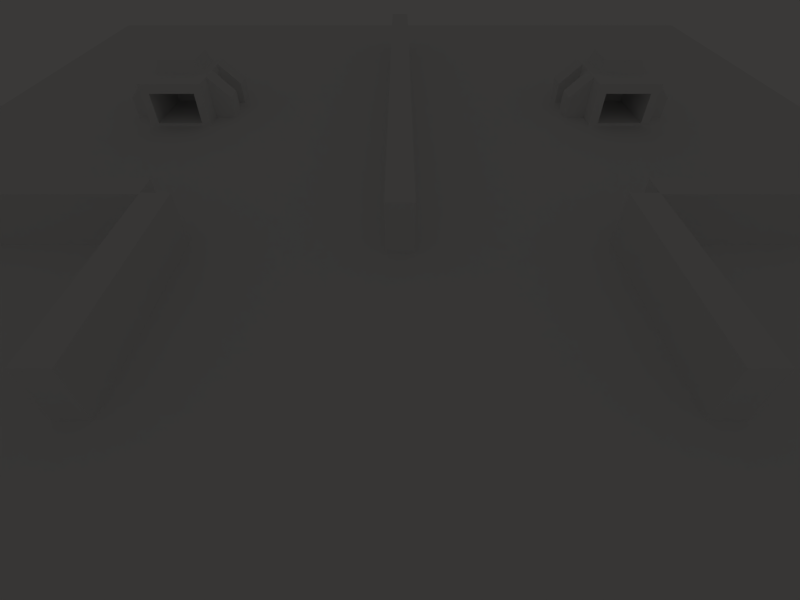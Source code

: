 # Source: game.blend  (saved by Blender 2.68.0; exported with 4.5.12 LTS)
import bpy
from mathutils import Matrix  # noqa: F401  (used for matrix-valued properties, if any)

bpy.ops.wm.read_factory_settings(use_empty=True)
scene = bpy.context.scene
scene.name = 'Scene'

# ---- collections
col_collection_1 = bpy.data.collections.new('Collection 1'); scene.collection.children.link(col_collection_1)
col_collection_2 = bpy.data.collections.new('Collection 2'); scene.collection.children.link(col_collection_2)
col_collection_2.hide_render = True
col_collection_2.hide_viewport = True
col_collection_3 = bpy.data.collections.new('Collection 3'); scene.collection.children.link(col_collection_3)
col_collection_3.hide_render = True
col_collection_3.hide_viewport = True

# ---- materials (node trees are filled in below, after node groups)
mat_walls = bpy.data.materials.new('walls')
mat_walls.alpha_threshold = 0.0
mat_walls.use_transparent_shadow = False
mat_walls.diffuse_color = (0.9, 0.9, 0.9, 1.0)
mat_walls.specular_color = (0.9, 0.9, 0.9)
mat_walls.roughness = 0.5
mat_walls.specular_intensity = 0.0
mat_walls.line_color = (0.0, 0.0, 0.0, 1.0)
mat_basered = bpy.data.materials.new('baseRed')
mat_basered.alpha_threshold = 0.0
mat_basered.use_transparent_shadow = False
mat_basered.diffuse_color = (0.9, 0.9, 0.9, 1.0)
mat_basered.specular_color = (0.9, 0.9, 0.9)
mat_basered.roughness = 0.5
mat_basered.specular_intensity = 0.0
mat_basered.line_color = (0.0, 0.0, 0.0, 1.0)
mat_basegreen = bpy.data.materials.new('baseGreen')
mat_basegreen.alpha_threshold = 0.0
mat_basegreen.use_transparent_shadow = False
mat_basegreen.diffuse_color = (0.9, 0.9, 0.9, 1.0)
mat_basegreen.specular_color = (0.9, 0.9, 0.9)
mat_basegreen.roughness = 0.5
mat_basegreen.specular_intensity = 0.0
mat_basegreen.line_color = (0.0, 0.0, 0.0, 1.0)
mat_floor = bpy.data.materials.new('floor')
mat_floor.alpha_threshold = 0.0
mat_floor.use_transparent_shadow = False
mat_floor.diffuse_color = (0.9, 0.9, 0.9, 1.0)
mat_floor.specular_color = (0.9, 0.9, 0.9)
mat_floor.roughness = 0.5
mat_floor.specular_intensity = 0.0
mat_floor.line_color = (0.0, 0.0, 0.0, 1.0)

# ---- material node trees

# ---- world
world_world = bpy.data.worlds.new('World'); scene.world = world_world
world_world.color = (0.04231, 0.04091, 0.03954)
world_world.use_sun_shadow = False
world_world.sun_shadow_jitter_overblur = 0.0
world_world.cycles.sampling_method = 'MANUAL'
world_world.cycles.sample_map_resolution = 256
world_world.light_settings.ao_factor = 2.0

# ---- cameras
cam_cameramain = bpy.data.cameras.new('CameraMain')
cam_cameramain.clip_start = 5.0
cam_cameramain.clip_end = 100.0
cam_cameramain.lens = 28.39
cam_cameramain.sensor_width = 47.64
cam_cameramain.sensor_height = 18.0
cam_cameramain.ortho_scale = 7.314
cam_cameramain.display_size = 1.003
cam_cameramain.lens_unit = 'FOV'
cam_cameramain.dof.focus_distance = 0.0
cam_cameramain.dof.aperture_fstop = 128.0

# ---- lights
light_point = bpy.data.lights.new('Point', 'POINT')
light_point.transmission_factor = 0.0
light_point.energy = 100.0
light_point.shadow_buffer_clip_start = 0.5
light_point.shadow_soft_size = 0.1
light_point.shadow_maximum_resolution = 0.006
light_point.use_absolute_resolution = True
light_point.cycles.use_multiple_importance_sampling = False
light_sun = bpy.data.lights.new('Sun', 'SUN')
light_sun.transmission_factor = 0.0
light_sun.angle = 0.1993
light_sun.energy = 1.0
light_sun.shadow_buffer_clip_start = 0.5
light_sun.shadow_soft_size = 0.1
light_sun.shadow_cascade_max_distance = 1000.0
light_sun.cycles.use_multiple_importance_sampling = False

# ---- meshes
me_wall1_005 = bpy.data.meshes.new('Wall1.005')
me_wall1_005.from_pydata([(3.6, -0.5, -1.0), (-3.6, -0.5, -1.0), (3.6, 0.5, -1.0), (3.6, -0.5, 1.0), (-3.6, -0.5, 1.0), (-3.6, 0.5, 1.0), (3.6, 0.5, 1.0), (-3.6, 0.5, -1.0)], [], [(3, 4, 1, 0), (6, 3, 0, 2), (6, 5, 4, 3), (4, 5, 7, 1), (5, 6, 2, 7), (0, 1, 7, 2)])
_uv = me_wall1_005.uv_layers.new(name='lm_scene')
_uv.uv.foreach_set('vector', [0.9369, 0.9201, 0.9374, 0.7792, 0.9765, 0.7793, 0.9761, 0.9202, 0.2924, 0.8988, 0.2728, 0.8989, 0.2727, 0.8598, 0.2923, 0.8597, 0.127, 0.8598, 0.1265, 1.001, 0.107, 1.001, 0.1074, 0.8597, 0.6656, 0.8988, 0.6461, 0.8989, 0.646, 0.8598, 0.6655, 0.8597, 0.003914, 1.001, 0.004346, 0.8597, 0.04348, 0.8598, 0.04305, 1.001, 0.7762, 0.8597, 0.7767, 1.001, 0.7571, 1.001, 0.7567, 0.8598])
_uv.active_render = True
_uv = me_wall1_005.uv_layers.new(name='UVMap')
_uv.uv.foreach_set('vector', [0.9369, 0.9201, 0.9374, 0.7792, 0.9765, 0.7793, 0.9761, 0.9202, 0.2924, 0.8988, 0.2728, 0.8989, 0.2727, 0.8598, 0.2923, 0.8597, 0.127, 0.8598, 0.1265, 1.001, 0.107, 1.001, 0.1074, 0.8597, 0.6656, 0.8988, 0.6461, 0.8989, 0.646, 0.8598, 0.6655, 0.8597, 0.003914, 1.001, 0.004346, 0.8597, 0.04348, 0.8598, 0.04305, 1.001, 0.7762, 0.8597, 0.7767, 1.001, 0.7571, 1.001, 0.7567, 0.8598])
_ca = me_wall1_005.color_attributes.new('Col', 'BYTE_COLOR', 'CORNER')
_ca.data.foreach_set('color', [0.7084, 0.6867, 0.2582, 1.0, 0.7084, 0.6867, 0.2582, 1.0, 0.7084, 0.6867, 0.2582, 1.0, 0.7084, 0.6867, 0.2582, 1.0, 0.7084, 0.6867, 0.2582, 1.0, 0.7084, 0.6867, 0.2582, 1.0, 0.7084, 0.6867, 0.2582, 1.0, 0.7084, 0.6867, 0.2582, 1.0, 0.7084, 0.6867, 0.2582, 1.0, 0.7084, 0.6867, 0.2582, 1.0, 0.7084, 0.6867, 0.2582, 1.0, 0.7084, 0.6867, 0.2582, 1.0, 0.7084, 0.6867, 0.2582, 1.0, 0.7084, 0.6867, 0.2582, 1.0, 0.7084, 0.6867, 0.2582, 1.0, 0.7084, 0.6867, 0.2582, 1.0, 0.7084, 0.6867, 0.2582, 1.0, 0.7084, 0.6867, 0.2582, 1.0, 0.7084, 0.6867, 0.2582, 1.0, 0.7084, 0.6867, 0.2582, 1.0, 1.0, 1.0, 1.0, 1.0, 1.0, 0.855, 0.0, 1.0, 1.0, 0.8714, 0.008023, 1.0, 1.0, 1.0, 1.0, 1.0])
me_wall1_005.materials.append(mat_walls)
me_wall1_005.use_remesh_preserve_volume = False
me_wall1_005.use_remesh_preserve_attributes = False
me_wall1_005.use_mirror_vertex_groups = False
me_wall1_005.update()
me_wall1_004 = bpy.data.meshes.new('Wall1.004')
me_wall1_004.from_pydata([(3.6, -0.5, -1.0), (-3.6, -0.5, -1.0), (3.6, 0.5, -1.0), (3.6, -0.5, 1.0), (-3.6, -0.5, 1.0), (-3.6, 0.5, 1.0), (3.6, 0.5, 1.0), (-3.6, 0.5, -1.0)], [], [(3, 4, 1, 0), (6, 3, 0, 2), (6, 5, 4, 3), (4, 5, 7, 1), (5, 6, 2, 7), (0, 1, 7, 2)])
_uv = me_wall1_004.uv_layers.new(name='lm_scene')
_uv.uv.foreach_set('vector', [0.9569, 0.1449, 0.9565, 0.004034, 0.9957, 0.003914, 0.9961, 0.1448, 0.6381, 0.8988, 0.6186, 0.8989, 0.6184, 0.8598, 0.638, 0.8597, 0.7488, 0.8598, 0.7484, 1.001, 0.7288, 1.001, 0.7293, 0.8597, 0.5831, 0.8988, 0.5635, 0.8989, 0.5634, 0.8598, 0.583, 0.8597, 0.9565, 0.4736, 0.9569, 0.3327, 0.9961, 0.3328, 0.9957, 0.4737, 0.7206, 0.8597, 0.721, 1.001, 0.7014, 1.001, 0.701, 0.8598])
_uv.active_render = True
_uv = me_wall1_004.uv_layers.new(name='UVMap')
_uv.uv.foreach_set('vector', [0.9569, 0.1449, 0.9565, 0.004034, 0.9957, 0.003914, 0.9961, 0.1448, 0.6381, 0.8988, 0.6186, 0.8989, 0.6184, 0.8598, 0.638, 0.8597, 0.7488, 0.8598, 0.7484, 1.001, 0.7288, 1.001, 0.7293, 0.8597, 0.5831, 0.8988, 0.5635, 0.8989, 0.5634, 0.8598, 0.583, 0.8597, 0.9565, 0.4736, 0.9569, 0.3327, 0.9961, 0.3328, 0.9957, 0.4737, 0.7206, 0.8597, 0.721, 1.001, 0.7014, 1.001, 0.701, 0.8598])
_ca = me_wall1_004.color_attributes.new('Col', 'BYTE_COLOR', 'CORNER')
_ca.data.foreach_set('color', [0.7084, 0.6867, 0.2582, 1.0, 0.7084, 0.6867, 0.2582, 1.0, 0.7084, 0.6867, 0.2582, 1.0, 0.7084, 0.6867, 0.2582, 1.0, 0.7084, 0.6867, 0.2582, 1.0, 0.7084, 0.6867, 0.2582, 1.0, 0.7084, 0.6867, 0.2582, 1.0, 0.7084, 0.6867, 0.2582, 1.0, 0.7084, 0.6867, 0.2582, 1.0, 0.7084, 0.6867, 0.2582, 1.0, 0.7084, 0.6867, 0.2582, 1.0, 0.7084, 0.6867, 0.2582, 1.0, 0.7084, 0.6867, 0.2582, 1.0, 0.7084, 0.6867, 0.2582, 1.0, 0.7084, 0.6867, 0.2582, 1.0, 0.7084, 0.6867, 0.2582, 1.0, 0.7084, 0.6867, 0.2582, 1.0, 0.7084, 0.6867, 0.2582, 1.0, 0.7084, 0.6867, 0.2582, 1.0, 0.7084, 0.6867, 0.2582, 1.0, 1.0, 1.0, 1.0, 1.0, 1.0, 1.0, 1.0, 1.0, 1.0, 1.0, 1.0, 1.0, 1.0, 1.0, 1.0, 1.0])
me_wall1_004.materials.append(mat_walls)
me_wall1_004.use_remesh_preserve_volume = False
me_wall1_004.use_remesh_preserve_attributes = False
me_wall1_004.use_mirror_vertex_groups = False
me_wall1_004.update()
me_wall1_003 = bpy.data.meshes.new('Wall1.003')
me_wall1_003.from_pydata([(-0.5, -3.6, -1.0), (-0.5, 3.6, -1.0), (0.5, -3.6, -1.0), (-0.5, -3.6, 1.0), (-0.5, 3.6, 1.0), (0.5, 3.6, 1.0), (0.5, -3.6, 1.0), (0.5, 3.6, -1.0)], [], [(3, 4, 1, 0), (6, 3, 0, 2), (6, 5, 4, 3), (4, 5, 7, 1), (5, 6, 2, 7), (0, 1, 7, 2)])
_uv = me_wall1_003.uv_layers.new(name='lm_scene')
_uv.uv.foreach_set('vector', [0.9374, 0.6225, 0.9369, 0.4816, 0.9761, 0.4815, 0.9765, 0.6224, 0.1901, 0.8598, 0.2097, 0.8597, 0.2098, 0.8988, 0.1903, 0.8989, 0.07088, 0.8597, 0.07131, 1.001, 0.05174, 1.001, 0.05131, 0.8598, 0.1822, 0.8989, 0.1626, 0.8988, 0.1627, 0.8597, 0.1823, 0.8598, 0.9569, 0.3248, 0.9565, 0.1839, 0.9957, 0.1838, 0.9961, 0.3247, 0.07957, 1.001, 0.07914, 0.8598, 0.09871, 0.8597, 0.09914, 1.001])
_uv.active_render = True
_uv = me_wall1_003.uv_layers.new(name='UVMap')
_uv.uv.foreach_set('vector', [0.9374, 0.6225, 0.9369, 0.4816, 0.9761, 0.4815, 0.9765, 0.6224, 0.1901, 0.8598, 0.2097, 0.8597, 0.2098, 0.8988, 0.1903, 0.8989, 0.07088, 0.8597, 0.07131, 1.001, 0.05174, 1.001, 0.05131, 0.8598, 0.1822, 0.8989, 0.1626, 0.8988, 0.1627, 0.8597, 0.1823, 0.8598, 0.9569, 0.3248, 0.9565, 0.1839, 0.9957, 0.1838, 0.9961, 0.3247, 0.07957, 1.001, 0.07914, 0.8598, 0.09871, 0.8597, 0.09914, 1.001])
_ca = me_wall1_003.color_attributes.new('Col', 'BYTE_COLOR', 'CORNER')
_ca.data.foreach_set('color', [0.7084, 0.6867, 0.2582, 1.0, 0.7084, 0.6867, 0.2582, 1.0, 0.7084, 0.6867, 0.2582, 1.0, 0.7084, 0.6867, 0.2582, 1.0, 0.7084, 0.6867, 0.2582, 1.0, 0.7084, 0.6867, 0.2582, 1.0, 0.7084, 0.6867, 0.2582, 1.0, 0.7084, 0.6867, 0.2582, 1.0, 0.7084, 0.6867, 0.2582, 1.0, 0.7084, 0.6867, 0.2582, 1.0, 0.7084, 0.6867, 0.2582, 1.0, 0.7084, 0.6867, 0.2582, 1.0, 0.7084, 0.6867, 0.2582, 1.0, 0.7084, 0.6867, 0.2582, 1.0, 0.7084, 0.6867, 0.2582, 1.0, 0.7084, 0.6867, 0.2582, 1.0, 0.7084, 0.6867, 0.2582, 1.0, 0.7084, 0.6867, 0.2582, 1.0, 0.7084, 0.6867, 0.2582, 1.0, 0.7084, 0.6867, 0.2582, 1.0, 1.0, 1.0, 1.0, 1.0, 1.0, 1.0, 1.0, 1.0, 1.0, 1.0, 1.0, 1.0, 1.0, 1.0, 1.0, 1.0])
me_wall1_003.materials.append(mat_walls)
me_wall1_003.use_remesh_preserve_volume = False
me_wall1_003.use_remesh_preserve_attributes = False
me_wall1_003.use_mirror_vertex_groups = False
me_wall1_003.update()
me_wall1_002 = bpy.data.meshes.new('Wall1.002')
me_wall1_002.from_pydata([(-0.5, -3.6, -1.0), (-0.5, 3.6, -1.0), (0.5, -3.6, -1.0), (-0.5, -3.6, 1.0), (-0.5, 3.6, 1.0), (0.5, 3.6, 1.0), (0.5, -3.6, 1.0), (0.5, 3.6, -1.0)], [], [(3, 4, 1, 0), (6, 3, 0, 2), (6, 5, 4, 3), (4, 5, 7, 1), (5, 6, 2, 7), (0, 1, 7, 2)])
_uv = me_wall1_002.uv_layers.new(name='lm_scene')
_uv.uv.foreach_set('vector', [0.9374, 0.7714, 0.9369, 0.6305, 0.9761, 0.6304, 0.9765, 0.7712, 0.5909, 0.8598, 0.6105, 0.8597, 0.6106, 0.8988, 0.591, 0.8989, 0.7845, 1.001, 0.7849, 0.8597, 0.8045, 0.8598, 0.804, 1.001, 0.2647, 0.8989, 0.2452, 0.8988, 0.2453, 0.8597, 0.2649, 0.8598, 0.8127, 1.001, 0.8123, 0.8598, 0.8514, 0.8597, 0.8519, 1.001, 0.1548, 0.8598, 0.1544, 1.001, 0.1348, 1.001, 0.1352, 0.8597])
_uv.active_render = True
_uv = me_wall1_002.uv_layers.new(name='UVMap')
_uv.uv.foreach_set('vector', [0.9374, 0.7714, 0.9369, 0.6305, 0.9761, 0.6304, 0.9765, 0.7712, 0.5909, 0.8598, 0.6105, 0.8597, 0.6106, 0.8988, 0.591, 0.8989, 0.7845, 1.001, 0.7849, 0.8597, 0.8045, 0.8598, 0.804, 1.001, 0.2641, 0.8977, 0.2458, 0.8976, 0.2459, 0.8609, 0.2642, 0.861, 0.8127, 1.001, 0.8123, 0.8598, 0.8514, 0.8597, 0.8519, 1.001, 0.1548, 0.8598, 0.1544, 1.001, 0.1348, 1.001, 0.1352, 0.8597])
_ca = me_wall1_002.color_attributes.new('Col', 'BYTE_COLOR', 'CORNER')
_ca.data.foreach_set('color', [0.7084, 0.6867, 0.2582, 1.0, 0.7084, 0.6867, 0.2582, 1.0, 0.7084, 0.6867, 0.2582, 1.0, 0.7084, 0.6867, 0.2582, 1.0, 0.7084, 0.6867, 0.2582, 1.0, 0.7084, 0.6867, 0.2582, 1.0, 0.7084, 0.6867, 0.2582, 1.0, 0.7084, 0.6867, 0.2582, 1.0, 0.7084, 0.6867, 0.2582, 1.0, 0.7084, 0.6867, 0.2582, 1.0, 0.7084, 0.6867, 0.2582, 1.0, 0.7084, 0.6867, 0.2582, 1.0, 0.7084, 0.6867, 0.2582, 1.0, 0.7084, 0.6867, 0.2582, 1.0, 0.7084, 0.6867, 0.2582, 1.0, 0.7084, 0.6867, 0.2582, 1.0, 0.7084, 0.6867, 0.2582, 1.0, 0.7084, 0.6867, 0.2582, 1.0, 0.7084, 0.6867, 0.2582, 1.0, 0.7084, 0.6867, 0.2582, 1.0, 1.0, 1.0, 1.0, 1.0, 1.0, 1.0, 1.0, 1.0, 1.0, 1.0, 1.0, 1.0, 1.0, 1.0, 1.0, 1.0])
me_wall1_002.materials.append(mat_walls)
me_wall1_002.use_remesh_preserve_volume = False
me_wall1_002.use_remesh_preserve_attributes = False
me_wall1_002.use_mirror_vertex_groups = False
me_wall1_002.update()
me_wall1 = bpy.data.meshes.new('Wall1')
me_wall1.from_pydata([(-0.5, -12.0, -1.0), (-0.5, 12.0, -1.0), (0.5, -12.0, -1.0), (-0.5, -12.0, 1.0), (-0.5, 12.0, 1.0), (0.5, 12.0, 1.0), (0.5, -12.0, 1.0), (0.5, 12.0, -1.0)], [], [(3, 4, 1, 0), (6, 3, 0, 2), (6, 5, 4, 3), (4, 5, 7, 1), (5, 6, 2, 7), (0, 1, 7, 2)])
_uv = me_wall1.uv_layers.new(name='lm_scene')
_uv.uv.foreach_set('vector', [0.8611, 0.4737, 0.8597, 0.004034, 0.8988, 0.003914, 0.9003, 0.4736, 0.2177, 0.8598, 0.2372, 0.8597, 0.2373, 0.8988, 0.2178, 0.8989, 0.9277, 0.4815, 0.9291, 0.9512, 0.9096, 0.9512, 0.9081, 0.4816, 0.6735, 0.8598, 0.693, 0.8597, 0.6932, 0.8988, 0.6736, 0.8989, 0.9096, 0.4737, 0.9081, 0.004034, 0.9472, 0.003914, 0.9487, 0.4736, 0.8611, 0.9512, 0.8597, 0.4816, 0.8793, 0.4815, 0.8807, 0.9512])
_uv.active_render = True
_uv = me_wall1.uv_layers.new(name='UVMap')
_uv.uv.foreach_set('vector', [0.8611, 0.4737, 0.8597, 0.004034, 0.8988, 0.003914, 0.9003, 0.4736, 0.2177, 0.8598, 0.2372, 0.8597, 0.2373, 0.8988, 0.2178, 0.8989, 0.9277, 0.4815, 0.9291, 0.9512, 0.9096, 0.9512, 0.9081, 0.4816, 0.6735, 0.8598, 0.693, 0.8597, 0.6932, 0.8988, 0.6736, 0.8989, 0.9096, 0.4737, 0.9081, 0.004034, 0.9472, 0.003914, 0.9487, 0.4736, 0.8611, 0.9512, 0.8597, 0.4816, 0.8793, 0.4815, 0.8807, 0.9512])
_ca = me_wall1.color_attributes.new('Col', 'BYTE_COLOR', 'CORNER')
_ca.data.foreach_set('color', [0.7084, 0.6867, 0.2582, 1.0, 0.7084, 0.6867, 0.2582, 1.0, 0.7084, 0.6867, 0.2582, 1.0, 0.7084, 0.6867, 0.2582, 1.0, 0.7084, 0.6867, 0.2582, 1.0, 0.7084, 0.6867, 0.2582, 1.0, 0.7084, 0.6867, 0.2582, 1.0, 0.7084, 0.6867, 0.2582, 1.0, 0.7084, 0.6867, 0.2582, 1.0, 0.7084, 0.6867, 0.2582, 1.0, 0.7084, 0.6867, 0.2582, 1.0, 0.7084, 0.6867, 0.2582, 1.0, 1.0, 0.8632, 0.002732, 1.0, 1.0, 0.855, 0.0, 1.0, 1.0, 0.855, 0.0, 1.0, 1.0, 0.855, 0.0003035, 1.0, 0.7084, 0.6867, 0.2582, 1.0, 0.7084, 0.6867, 0.2582, 1.0, 0.7084, 0.6867, 0.2582, 1.0, 0.7084, 0.6867, 0.2582, 1.0, 1.0, 1.0, 1.0, 1.0, 1.0, 1.0, 1.0, 1.0, 1.0, 1.0, 1.0, 1.0, 1.0, 1.0, 1.0, 1.0])
me_wall1.materials.append(mat_walls)
me_wall1.use_remesh_preserve_volume = False
me_wall1.use_remesh_preserve_attributes = False
me_wall1.use_mirror_vertex_groups = False
me_wall1.update()
me_basered_003 = bpy.data.meshes.new('baseRed.003')
me_basered_003.from_pydata([(-1.5, -1.234, -1.036), (-1.5, 1.766, -1.036), (1.5, 1.766, -1.036), (1.5, -1.234, -1.036), (-1.5, -1.234, 0.9636), (-1.5, 1.766, 0.9636), (1.5, 1.766, 0.9636), (1.5, -1.234, 0.9636), (-1.125, -0.859, 0.8466), (-1.125, 1.391, 0.8466), (1.125, 1.391, 0.8466), (1.125, -0.859, 0.8466), (-0.9, -0.634, 1.549), (-0.9, 1.166, 1.549), (0.9, 1.166, 1.549), (0.9, -0.634, 1.549), (-1.08, -1.234, -0.9224), (1.08, -1.234, -0.9224), (-1.08, -1.234, 0.5176), (1.08, -1.234, 0.5176), (-1.08, 0.766, -0.9224), (1.08, 0.766, -0.9224), (-1.08, 0.766, 0.5176), (1.08, 0.766, 0.5176), (-1.5, -0.234, 0.9636), (-1.5, 0.766, 0.9636), (-1.5, 0.766, -1.036), (-1.5, -0.234, -1.036), (1.5, 0.766, 0.9636), (1.5, -0.234, 0.9636), (1.5, -0.234, -1.036), (1.5, 0.766, -1.036), (-2.5, 1.766, -0.03636), (-2.5, -1.234, -0.03636), (-2.5, 1.766, -1.036), (-2.5, -1.234, -1.036), (2.5, -1.234, -0.03636), (2.5, 1.766, -0.03636), (2.5, -1.234, -1.036), (2.5, 1.766, -1.036), (-0.5, 0.766, 0.9636), (0.5, 0.766, 0.9636), (-0.5, -0.234, 0.9636), (0.5, -0.234, 0.9636), (-0.5, 1.766, -1.036), (0.5, 1.766, -1.036), (0.5, 1.766, 0.9636), (-0.5, 1.766, 0.9636), (2.5, 0.766, -1.036), (2.5, -0.234, -1.036), (2.5, -0.234, -0.03636), (2.5, 0.766, -0.03636), (-0.5, -1.234, 0.9636), (0.5, -1.234, 0.9636), (0.36, -1.234, -0.9224), (-0.36, -1.234, -0.9224), (-0.36, -1.234, 0.5176), (0.36, -1.234, 0.5176), (0.36, 0.766, -0.9224), (-0.36, 0.766, -0.9224), (-0.36, 0.766, 0.5176), (0.36, 0.766, 0.5176), (-2.5, -0.234, -1.036), (-2.5, 0.766, -1.036), (-2.5, 0.766, -0.03636), (-2.5, -0.234, -0.03636), (1.5, 2.766, -0.03636), (-1.5, 2.766, -0.03636), (1.5, 2.766, -1.036), (-1.5, 2.766, -1.036), (-0.5, 2.766, -0.03636), (0.5, 2.766, -0.03636), (0.5, 2.766, -1.036), (-0.5, 2.766, -1.036), (-1.5, -2.234, -1.036), (-1.5, -2.234, 0.9636), (1.08, -2.234, -0.9224), (-1.08, -2.234, -0.9224), (1.5, -2.234, -1.036), (1.5, -2.234, 0.9636), (-1.08, -2.234, 0.5176), (1.08, -2.234, 0.5176), (-0.5, -2.234, 0.9636), (0.5, -2.234, 0.9636), (-0.36, -2.234, 0.5176), (0.36, -2.234, 0.5176), (0.5, -2.234, -1.036), (-0.5, -2.234, -1.036), (0.36, -2.234, -0.9224), (-0.36, -2.234, -0.9224), (-1.013, -0.7465, 0.8466), (-1.013, 1.278, 0.8466), (1.013, 1.278, 0.8466), (1.013, -0.7465, 0.8466)], [], [(5, 1, 34, 32), (6, 28, 51, 37), (17, 3, 78, 76), (40, 47, 5, 25), (12, 13, 9, 8), (13, 14, 10, 9), (14, 15, 11, 10), (15, 12, 8, 11), (11, 8, 90, 93), (15, 14, 13, 12), (54, 17, 21, 58), (75, 74, 77, 80), (18, 56, 84, 80), (60, 22, 20, 59), (18, 16, 20, 22), (17, 19, 23, 21), (56, 18, 22, 60), (4, 24, 65, 33), (24, 25, 26, 27), (7, 3, 38, 36), (28, 29, 30, 31), (52, 42, 24, 4), (42, 40, 25, 24), (64, 32, 34, 63), (50, 36, 38, 49), (37, 51, 48, 39), (2, 6, 37, 39), (26, 25, 64, 63), (0, 4, 33, 35), (30, 29, 50, 49), (25, 5, 32, 64), (24, 27, 62, 65), (33, 65, 62, 35), (29, 7, 36, 50), (28, 31, 48, 51), (45, 46, 71, 72), (47, 46, 45, 44), (54, 55, 89, 88), (28, 6, 46, 41), (41, 46, 47, 40), (16, 55, 59, 20), (55, 54, 58, 59), (7, 53, 83, 79), (23, 61, 58, 21), (61, 60, 59, 58), (19, 57, 61, 23), (57, 56, 60, 61), (7, 29, 43, 53), (53, 43, 42, 52), (29, 28, 41, 43), (43, 41, 40, 42), (46, 6, 66, 71), (71, 66, 68, 72), (5, 47, 70, 67), (1, 5, 67, 69), (6, 2, 68, 66), (67, 70, 73, 69), (47, 44, 73, 70), (17, 54, 88, 76), (0, 16, 77, 74), (55, 16, 77, 89), (86, 78, 76, 88), (4, 0, 74, 75), (79, 83, 85, 81), (83, 82, 84, 85), (57, 19, 81, 85), (53, 52, 82, 83), (87, 86, 88, 89), (56, 57, 85, 84), (19, 17, 76, 81), (82, 75, 80, 84), (52, 4, 75, 82), (78, 79, 81, 76), (74, 87, 89, 77), (3, 7, 79, 78), (16, 18, 80, 77), (9, 10, 92, 91), (8, 9, 91, 90), (10, 11, 93, 92)])
_uv = me_basered_003.uv_layers.new(name='baseGreenLM')
_uv.uv.foreach_set('vector', [0.9094, 0.01389, 0.9099, 0.1511, 0.8412, 0.1514, 0.841, 0.08272, 0.6206, 0.7459, 0.5519, 0.7461, 0.5517, 0.6751, 0.6204, 0.6749, 0.1792, 0.4129, 0.208, 0.4128, 0.2082, 0.4815, 0.1794, 0.4816, 0.08304, 0.2202, 0.08326, 0.2889, 0.01458, 0.2891, 0.01437, 0.2204, 0.3787, 0.9681, 0.3783, 0.8445, 0.427, 0.8289, 0.4274, 0.9834, 0.8965, 0.4015, 0.8969, 0.2779, 0.9457, 0.2626, 0.9452, 0.4171, 0.4752, 0.9681, 0.4749, 0.8445, 0.5235, 0.8289, 0.524, 0.9834, 0.9377, 0.9105, 0.9373, 0.7869, 0.9858, 0.7713, 0.9863, 0.9258, 0.5795, 0.4022, 0.425, 0.4027, 0.4327, 0.3949, 0.5718, 0.3945, 0.3717, 0.4817, 0.3721, 0.6053, 0.2485, 0.6057, 0.2481, 0.482, 0.3472, 0.08256, 0.3966, 0.08241, 0.3971, 0.2198, 0.3476, 0.2199, 0.01374, 0.317, 0.1511, 0.3165, 0.1433, 0.3454, 0.04445, 0.3457, 0.3968, 0.3168, 0.3474, 0.3167, 0.3476, 0.248, 0.3971, 0.2481, 0.5516, 0.4799, 0.5515, 0.4305, 0.6503, 0.4302, 0.6505, 0.4796, 0.4247, 0.08287, 0.5236, 0.08256, 0.524, 0.2199, 0.4252, 0.2202, 0.5238, 0.5675, 0.4249, 0.5678, 0.4245, 0.4305, 0.5234, 0.4302, 0.3474, 0.3167, 0.3968, 0.3168, 0.3964, 0.4542, 0.347, 0.454, 0.1517, 0.6901, 0.08302, 0.6903, 0.0828, 0.6193, 0.1515, 0.6191, 0.3172, 0.7704, 0.2485, 0.7706, 0.2481, 0.6333, 0.3168, 0.6331, 0.8433, 0.4413, 0.8437, 0.5786, 0.7751, 0.5788, 0.7748, 0.5101, 0.7727, 0.3999, 0.704, 0.4001, 0.7036, 0.2628, 0.7723, 0.2626, 0.08262, 0.08283, 0.08283, 0.1515, 0.01416, 0.1517, 0.01395, 0.08304, 0.08283, 0.1515, 0.08304, 0.2202, 0.01437, 0.2204, 0.01416, 0.1517, 0.7169, 0.08252, 0.6483, 0.08274, 0.648, 0.0141, 0.7167, 0.01389, 0.7169, 0.6749, 0.6483, 0.6751, 0.648, 0.6065, 0.7167, 0.6063, 0.6204, 0.6749, 0.5517, 0.6751, 0.5515, 0.6065, 0.6201, 0.6063, 0.7169, 0.7738, 0.7165, 0.911, 0.648, 0.8422, 0.6483, 0.7736, 0.8135, 0.0141, 0.8131, 0.1514, 0.7446, 0.08255, 0.7448, 0.01389, 0.8135, 0.6065, 0.8131, 0.7438, 0.7446, 0.6749, 0.7448, 0.6063, 0.6204, 0.7738, 0.6199, 0.911, 0.5515, 0.8422, 0.5517, 0.7736, 0.7172, 0.1535, 0.6485, 0.1537, 0.6483, 0.08274, 0.7169, 0.08252, 0.3168, 0.7981, 0.3172, 0.9353, 0.2485, 0.9355, 0.2483, 0.8669, 0.1515, 0.6191, 0.0828, 0.6193, 0.08259, 0.5507, 0.1513, 0.5505, 0.7172, 0.7459, 0.6485, 0.7461, 0.6483, 0.6751, 0.7169, 0.6749, 0.1511, 0.7178, 0.1515, 0.8551, 0.0828, 0.8553, 0.08259, 0.7866, 0.869, 0.2628, 0.8686, 0.4001, 0.8001, 0.3312, 0.8004, 0.2626, 0.3583, 0.6642, 0.427, 0.664, 0.4274, 0.8012, 0.3588, 0.8014, 0.3472, 0.08256, 0.2977, 0.08272, 0.2975, 0.01404, 0.347, 0.01389, 0.2204, 0.2198, 0.2206, 0.2884, 0.1519, 0.2887, 0.1517, 0.22, 0.1517, 0.22, 0.1519, 0.2887, 0.08326, 0.2889, 0.08304, 0.2202, 0.2483, 0.08287, 0.2977, 0.08272, 0.2982, 0.2201, 0.2487, 0.2202, 0.2977, 0.08272, 0.3472, 0.08256, 0.3476, 0.2199, 0.2982, 0.2201, 0.22, 0.08241, 0.1513, 0.08262, 0.1511, 0.01395, 0.2198, 0.01374, 0.5519, 0.5788, 0.5518, 0.5294, 0.6506, 0.5291, 0.6508, 0.5785, 0.5518, 0.5294, 0.5516, 0.4799, 0.6505, 0.4796, 0.6506, 0.5291, 0.2485, 0.3164, 0.298, 0.3165, 0.2975, 0.4539, 0.2481, 0.4537, 0.298, 0.3165, 0.3474, 0.3167, 0.347, 0.454, 0.2975, 0.4539, 0.22, 0.08241, 0.2202, 0.1511, 0.1515, 0.1513, 0.1513, 0.08262, 0.1513, 0.08262, 0.1515, 0.1513, 0.08283, 0.1515, 0.08262, 0.08283, 0.2202, 0.1511, 0.2204, 0.2198, 0.1517, 0.22, 0.1515, 0.1513, 0.1515, 0.1513, 0.1517, 0.22, 0.08304, 0.2202, 0.08283, 0.1515, 0.5515, 0.0141, 0.6201, 0.01389, 0.6204, 0.08515, 0.5517, 0.08536, 0.5517, 0.08536, 0.6204, 0.08515, 0.6206, 0.1538, 0.5519, 0.154, 0.607, 0.2628, 0.6757, 0.2626, 0.6759, 0.3339, 0.6072, 0.3341, 0.8135, 0.7715, 0.8131, 0.9088, 0.7446, 0.8399, 0.7448, 0.7713, 0.8414, 0.9088, 0.841, 0.7715, 0.9097, 0.7713, 0.9099, 0.8399, 0.6072, 0.3341, 0.6759, 0.3339, 0.6761, 0.4025, 0.6074, 0.4027, 0.8414, 0.7438, 0.841, 0.6065, 0.9097, 0.6063, 0.9099, 0.675, 0.3966, 0.08241, 0.3472, 0.08256, 0.347, 0.01389, 0.3964, 0.01374, 0.208, 0.3853, 0.1792, 0.3852, 0.1794, 0.3165, 0.2082, 0.3166, 0.2977, 0.08272, 0.2483, 0.08287, 0.2481, 0.01419, 0.2975, 0.01404, 0.1515, 0.4539, 0.1517, 0.5226, 0.1438, 0.4938, 0.1436, 0.4443, 0.6787, 0.5788, 0.6783, 0.4415, 0.7469, 0.4413, 0.7474, 0.5786, 0.01437, 0.523, 0.01416, 0.4543, 0.04476, 0.4446, 0.04491, 0.4941, 0.01416, 0.4543, 0.01395, 0.3856, 0.04461, 0.3952, 0.04476, 0.4446, 0.298, 0.3165, 0.2485, 0.3164, 0.2487, 0.2477, 0.2982, 0.2478, 0.1513, 0.08262, 0.08262, 0.08283, 0.08241, 0.01416, 0.1511, 0.01395, 0.1513, 0.3852, 0.1515, 0.4539, 0.1436, 0.4443, 0.1435, 0.3949, 0.3474, 0.3167, 0.298, 0.3165, 0.2982, 0.2478, 0.3476, 0.248, 0.4249, 0.5678, 0.5238, 0.5675, 0.524, 0.6362, 0.4252, 0.6365, 0.01395, 0.3856, 0.01374, 0.317, 0.04445, 0.3457, 0.04461, 0.3952, 0.08262, 0.08283, 0.01395, 0.08304, 0.01374, 0.01437, 0.08241, 0.01416, 0.1517, 0.5226, 0.01437, 0.523, 0.04491, 0.4941, 0.1438, 0.4938, 0.1511, 0.3165, 0.1513, 0.3852, 0.1435, 0.3949, 0.1433, 0.3454, 0.5236, 0.664, 0.524, 0.8012, 0.4553, 0.8015, 0.4549, 0.6642, 0.5236, 0.08256, 0.4247, 0.08287, 0.4245, 0.01419, 0.5234, 0.01389, 0.4245, 0.2482, 0.5791, 0.2477, 0.5713, 0.2554, 0.4323, 0.2559, 0.425, 0.4027, 0.4245, 0.2482, 0.4323, 0.2559, 0.4327, 0.3949, 0.5791, 0.2477, 0.5795, 0.4022, 0.5718, 0.3945, 0.5713, 0.2554])
_uv.active_render = True
_uv = me_basered_003.uv_layers.new(name='UV coord')
_uv.uv.foreach_set('vector', [0.9094, 0.01389, 0.9099, 0.1511, 0.8412, 0.1514, 0.841, 0.08272, 0.6206, 0.7459, 0.5519, 0.7461, 0.5517, 0.6751, 0.6204, 0.6749, 0.1792, 0.4129, 0.208, 0.4128, 0.2082, 0.4815, 0.1794, 0.4816, 0.08304, 0.2202, 0.08326, 0.2889, 0.01458, 0.2891, 0.01437, 0.2204, 0.3787, 0.9681, 0.3783, 0.8445, 0.427, 0.8289, 0.4274, 0.9834, 0.8965, 0.4015, 0.8969, 0.2779, 0.9457, 0.2626, 0.9452, 0.4171, 0.4752, 0.9681, 0.4749, 0.8445, 0.5235, 0.8289, 0.524, 0.9834, 0.9377, 0.9105, 0.9373, 0.7869, 0.9858, 0.7713, 0.9863, 0.9258, 0.5795, 0.4022, 0.425, 0.4027, 0.4327, 0.3949, 0.5718, 0.3945, 0.3717, 0.4817, 0.3721, 0.6053, 0.2485, 0.6057, 0.2481, 0.482, 0.3472, 0.08256, 0.3966, 0.08241, 0.3971, 0.2198, 0.3476, 0.2199, 0.01374, 0.317, 0.1511, 0.3165, 0.1433, 0.3454, 0.04445, 0.3457, 0.3968, 0.3168, 0.3474, 0.3167, 0.3476, 0.248, 0.3971, 0.2481, 0.5516, 0.4799, 0.5515, 0.4305, 0.6503, 0.4302, 0.6505, 0.4796, 0.4247, 0.08287, 0.5236, 0.08256, 0.524, 0.2199, 0.4252, 0.2202, 0.5238, 0.5675, 0.4249, 0.5678, 0.4245, 0.4305, 0.5234, 0.4302, 0.3474, 0.3167, 0.3968, 0.3168, 0.3964, 0.4542, 0.347, 0.454, 0.1517, 0.6901, 0.08302, 0.6903, 0.0828, 0.6193, 0.1515, 0.6191, 0.3172, 0.7704, 0.2485, 0.7706, 0.2481, 0.6333, 0.3168, 0.6331, 0.8433, 0.4413, 0.8437, 0.5786, 0.7751, 0.5788, 0.7748, 0.5101, 0.7727, 0.3999, 0.704, 0.4001, 0.7036, 0.2628, 0.7723, 0.2626, 0.08262, 0.08283, 0.08283, 0.1515, 0.01416, 0.1517, 0.01395, 0.08304, 0.08283, 0.1515, 0.08304, 0.2202, 0.01437, 0.2204, 0.01416, 0.1517, 0.7169, 0.08252, 0.6483, 0.08274, 0.648, 0.0141, 0.7167, 0.01389, 0.7169, 0.6749, 0.6483, 0.6751, 0.648, 0.6065, 0.7167, 0.6063, 0.6204, 0.6749, 0.5517, 0.6751, 0.5515, 0.6065, 0.6201, 0.6063, 0.7169, 0.7738, 0.7165, 0.911, 0.648, 0.8422, 0.6483, 0.7736, 0.8135, 0.0141, 0.8131, 0.1514, 0.7446, 0.08255, 0.7448, 0.01389, 0.8135, 0.6065, 0.8131, 0.7438, 0.7446, 0.6749, 0.7448, 0.6063, 0.6204, 0.7738, 0.6199, 0.911, 0.5515, 0.8422, 0.5517, 0.7736, 0.7172, 0.1535, 0.6485, 0.1537, 0.6483, 0.08274, 0.7169, 0.08252, 0.3168, 0.7981, 0.3172, 0.9353, 0.2485, 0.9355, 0.2483, 0.8669, 0.1515, 0.6191, 0.0828, 0.6193, 0.08259, 0.5507, 0.1513, 0.5505, 0.7172, 0.7459, 0.6485, 0.7461, 0.6483, 0.6751, 0.7169, 0.6749, 0.1511, 0.7178, 0.1515, 0.8551, 0.0828, 0.8553, 0.08259, 0.7866, 0.869, 0.2628, 0.8686, 0.4001, 0.8001, 0.3312, 0.8004, 0.2626, 0.3583, 0.6642, 0.427, 0.664, 0.4274, 0.8012, 0.3588, 0.8014, 0.3472, 0.08256, 0.2977, 0.08272, 0.2975, 0.01404, 0.347, 0.01389, 0.2204, 0.2198, 0.2206, 0.2884, 0.1519, 0.2887, 0.1517, 0.22, 0.1517, 0.22, 0.1519, 0.2887, 0.08326, 0.2889, 0.08304, 0.2202, 0.2483, 0.08287, 0.2977, 0.08272, 0.2982, 0.2201, 0.2487, 0.2202, 0.2977, 0.08272, 0.3472, 0.08256, 0.3476, 0.2199, 0.2982, 0.2201, 0.22, 0.08241, 0.1513, 0.08262, 0.1511, 0.01395, 0.2198, 0.01374, 0.5519, 0.5788, 0.5518, 0.5294, 0.6506, 0.5291, 0.6508, 0.5785, 0.5518, 0.5294, 0.5516, 0.4799, 0.6505, 0.4796, 0.6506, 0.5291, 0.2485, 0.3164, 0.298, 0.3165, 0.2975, 0.4539, 0.2481, 0.4537, 0.298, 0.3165, 0.3474, 0.3167, 0.347, 0.454, 0.2975, 0.4539, 0.22, 0.08241, 0.2202, 0.1511, 0.1515, 0.1513, 0.1513, 0.08262, 0.1513, 0.08262, 0.1515, 0.1513, 0.08283, 0.1515, 0.08262, 0.08283, 0.2202, 0.1511, 0.2204, 0.2198, 0.1517, 0.22, 0.1515, 0.1513, 0.1515, 0.1513, 0.1517, 0.22, 0.08304, 0.2202, 0.08283, 0.1515, 0.5515, 0.0141, 0.6201, 0.01389, 0.6204, 0.08515, 0.5517, 0.08536, 0.5517, 0.08536, 0.6204, 0.08515, 0.6206, 0.1538, 0.5519, 0.154, 0.607, 0.2628, 0.6757, 0.2626, 0.6759, 0.3339, 0.6072, 0.3341, 0.8135, 0.7715, 0.8131, 0.9088, 0.7446, 0.8399, 0.7448, 0.7713, 0.8414, 0.9088, 0.841, 0.7715, 0.9097, 0.7713, 0.9099, 0.8399, 0.6072, 0.3341, 0.6759, 0.3339, 0.6761, 0.4025, 0.6074, 0.4027, 0.8414, 0.7438, 0.841, 0.6065, 0.9097, 0.6063, 0.9099, 0.675, 0.3966, 0.08241, 0.3472, 0.08256, 0.347, 0.01389, 0.3964, 0.01374, 0.208, 0.3853, 0.1792, 0.3852, 0.1794, 0.3165, 0.2082, 0.3166, 0.2977, 0.08272, 0.2483, 0.08287, 0.2481, 0.01419, 0.2975, 0.01404, 0.1515, 0.4539, 0.1517, 0.5226, 0.1438, 0.4938, 0.1436, 0.4443, 0.6787, 0.5788, 0.6783, 0.4415, 0.7469, 0.4413, 0.7474, 0.5786, 0.01437, 0.523, 0.01416, 0.4543, 0.04476, 0.4446, 0.04491, 0.4941, 0.01416, 0.4543, 0.01395, 0.3856, 0.04461, 0.3952, 0.04476, 0.4446, 0.298, 0.3165, 0.2485, 0.3164, 0.2487, 0.2477, 0.2982, 0.2478, 0.1513, 0.08262, 0.08262, 0.08283, 0.08241, 0.01416, 0.1511, 0.01395, 0.1513, 0.3852, 0.1515, 0.4539, 0.1436, 0.4443, 0.1435, 0.3949, 0.3474, 0.3167, 0.298, 0.3165, 0.2982, 0.2478, 0.3476, 0.248, 0.4249, 0.5678, 0.5238, 0.5675, 0.524, 0.6362, 0.4252, 0.6365, 0.01395, 0.3856, 0.01374, 0.317, 0.04445, 0.3457, 0.04461, 0.3952, 0.08262, 0.08283, 0.01395, 0.08304, 0.01374, 0.01437, 0.08241, 0.01416, 0.1517, 0.5226, 0.01437, 0.523, 0.04491, 0.4941, 0.1438, 0.4938, 0.1511, 0.3165, 0.1513, 0.3852, 0.1435, 0.3949, 0.1433, 0.3454, 0.5236, 0.664, 0.524, 0.8012, 0.4553, 0.8015, 0.4549, 0.6642, 0.5236, 0.08256, 0.4247, 0.08287, 0.4245, 0.01419, 0.5234, 0.01389, 0.4245, 0.2482, 0.5791, 0.2477, 0.5713, 0.2554, 0.4323, 0.2559, 0.425, 0.4027, 0.4245, 0.2482, 0.4323, 0.2559, 0.4327, 0.3949, 0.5791, 0.2477, 0.5795, 0.4022, 0.5718, 0.3945, 0.5713, 0.2554])
_ca = me_basered_003.color_attributes.new('Col', 'BYTE_COLOR', 'CORNER')
_ca.data.foreach_set('color', [1.0, 1.0, 1.0, 1.0, 1.0, 1.0, 1.0, 1.0, 1.0, 1.0, 1.0, 1.0, 1.0, 1.0, 1.0, 1.0, 1.0, 1.0, 1.0, 1.0, 1.0, 1.0, 1.0, 1.0, 1.0, 1.0, 1.0, 1.0, 1.0, 1.0, 1.0, 1.0, 1.0, 1.0, 1.0, 1.0, 1.0, 1.0, 1.0, 1.0, 1.0, 1.0, 1.0, 1.0, 1.0, 1.0, 1.0, 1.0, 1.0, 1.0, 1.0, 1.0, 1.0, 1.0, 1.0, 1.0, 1.0, 1.0, 1.0, 1.0, 1.0, 1.0, 1.0, 1.0, 1.0, 1.0, 1.0, 1.0, 1.0, 1.0, 1.0, 1.0, 1.0, 1.0, 1.0, 1.0, 1.0, 1.0, 1.0, 1.0, 1.0, 1.0, 1.0, 1.0, 1.0, 1.0, 1.0, 1.0, 1.0, 1.0, 1.0, 1.0, 1.0, 1.0, 1.0, 1.0, 1.0, 1.0, 1.0, 1.0, 1.0, 1.0, 1.0, 1.0, 1.0, 1.0, 1.0, 1.0, 1.0, 1.0, 1.0, 1.0, 1.0, 1.0, 1.0, 1.0, 1.0, 1.0, 1.0, 1.0, 1.0, 1.0, 1.0, 1.0, 1.0, 1.0, 1.0, 1.0, 1.0, 1.0, 1.0, 1.0, 1.0, 1.0, 1.0, 1.0, 1.0, 1.0, 1.0, 1.0, 1.0, 1.0, 1.0, 1.0, 1.0, 1.0, 1.0, 1.0, 1.0, 1.0, 1.0, 1.0, 1.0, 1.0, 1.0, 1.0, 1.0, 1.0, 1.0, 1.0, 1.0, 1.0, 1.0, 1.0, 1.0, 1.0, 1.0, 1.0, 1.0, 1.0, 1.0, 1.0, 1.0, 1.0, 1.0, 1.0, 1.0, 1.0, 1.0, 1.0, 1.0, 1.0, 1.0, 1.0, 1.0, 1.0, 1.0, 1.0, 1.0, 1.0, 1.0, 1.0, 1.0, 1.0, 1.0, 1.0, 1.0, 1.0, 1.0, 1.0, 1.0, 1.0, 1.0, 1.0, 1.0, 1.0, 1.0, 1.0, 1.0, 1.0, 1.0, 1.0, 1.0, 1.0, 1.0, 1.0, 1.0, 1.0, 1.0, 1.0, 1.0, 1.0, 1.0, 1.0, 1.0, 1.0, 1.0, 1.0, 1.0, 1.0, 1.0, 1.0, 1.0, 1.0, 1.0, 1.0, 1.0, 1.0, 1.0, 1.0, 1.0, 1.0, 1.0, 1.0, 1.0, 1.0, 1.0, 1.0, 1.0, 1.0, 1.0, 1.0, 1.0, 1.0, 1.0, 1.0, 1.0, 1.0, 1.0, 1.0, 1.0, 1.0, 1.0, 1.0, 1.0, 1.0, 1.0, 1.0, 1.0, 1.0, 1.0, 1.0, 1.0, 1.0, 1.0, 1.0, 1.0, 1.0, 1.0, 1.0, 1.0, 1.0, 1.0, 1.0, 1.0, 1.0, 1.0, 1.0, 1.0, 1.0, 1.0, 1.0, 1.0, 1.0, 1.0, 1.0, 1.0, 1.0, 1.0, 1.0, 1.0, 1.0, 1.0, 1.0, 1.0, 1.0, 1.0, 1.0, 1.0, 1.0, 1.0, 1.0, 1.0, 1.0, 1.0, 1.0, 1.0, 1.0, 1.0, 1.0, 1.0, 1.0, 1.0, 1.0, 1.0, 1.0, 1.0, 1.0, 1.0, 1.0, 1.0, 1.0, 1.0, 1.0, 1.0, 1.0, 1.0, 1.0, 1.0, 1.0, 1.0, 1.0, 1.0, 1.0, 1.0, 1.0, 1.0, 1.0, 1.0, 1.0, 1.0, 1.0, 1.0, 1.0, 1.0, 1.0, 1.0, 1.0, 1.0, 1.0, 1.0, 1.0, 1.0, 1.0, 1.0, 1.0, 1.0, 1.0, 1.0, 1.0, 1.0, 1.0, 1.0, 1.0, 1.0, 1.0, 1.0, 1.0, 1.0, 1.0, 1.0, 1.0, 1.0, 1.0, 1.0, 1.0, 1.0, 1.0, 1.0, 1.0, 1.0, 1.0, 1.0, 1.0, 1.0, 1.0, 1.0, 1.0, 1.0, 1.0, 1.0, 1.0, 1.0, 1.0, 1.0, 1.0, 1.0, 1.0, 1.0, 1.0, 1.0, 1.0, 1.0, 1.0, 1.0, 1.0, 1.0, 1.0, 1.0, 1.0, 1.0, 1.0, 1.0, 1.0, 1.0, 1.0, 1.0, 1.0, 1.0, 1.0, 1.0, 1.0, 1.0, 1.0, 1.0, 1.0, 1.0, 1.0, 1.0, 1.0, 1.0, 1.0, 1.0, 1.0, 1.0, 1.0, 1.0, 1.0, 1.0, 1.0, 1.0, 1.0, 1.0, 1.0, 1.0, 1.0, 1.0, 1.0, 1.0, 1.0, 1.0, 1.0, 1.0, 1.0, 1.0, 1.0, 1.0, 1.0, 1.0, 1.0, 1.0, 1.0, 1.0, 1.0, 1.0, 1.0, 1.0, 1.0, 1.0, 1.0, 1.0, 1.0, 1.0, 1.0, 1.0, 1.0, 1.0, 1.0, 1.0, 1.0, 1.0, 1.0, 1.0, 1.0, 1.0, 1.0, 1.0, 1.0, 1.0, 1.0, 1.0, 1.0, 1.0, 1.0, 1.0, 1.0, 1.0, 1.0, 1.0, 1.0, 1.0, 1.0, 1.0, 1.0, 1.0, 1.0, 1.0, 1.0, 1.0, 1.0, 1.0, 1.0, 1.0, 1.0, 1.0, 1.0, 1.0, 1.0, 1.0, 1.0, 1.0, 1.0, 1.0, 1.0, 1.0, 1.0, 1.0, 1.0, 1.0, 1.0, 1.0, 1.0, 1.0, 1.0, 1.0, 1.0, 1.0, 1.0, 1.0, 1.0, 1.0, 1.0, 1.0, 1.0, 1.0, 1.0, 1.0, 1.0, 1.0, 1.0, 1.0, 1.0, 1.0, 1.0, 1.0, 1.0, 1.0, 1.0, 1.0, 1.0, 1.0, 1.0, 1.0, 1.0, 1.0, 1.0, 1.0, 1.0, 1.0, 1.0, 1.0, 1.0, 1.0, 1.0, 1.0, 1.0, 1.0, 1.0, 1.0, 1.0, 1.0, 1.0, 1.0, 1.0, 1.0, 1.0, 1.0, 1.0, 1.0, 1.0, 1.0, 1.0, 1.0, 1.0, 1.0, 1.0, 1.0, 1.0, 1.0, 1.0, 1.0, 1.0, 1.0, 1.0, 1.0, 1.0, 1.0, 1.0, 1.0, 1.0, 1.0, 1.0, 1.0, 1.0, 1.0, 1.0, 1.0, 1.0, 1.0, 1.0, 1.0, 1.0, 1.0, 1.0, 1.0, 1.0, 1.0, 1.0, 1.0, 1.0, 1.0, 1.0, 1.0, 1.0, 1.0, 1.0, 1.0, 1.0, 1.0, 1.0, 1.0, 1.0, 1.0, 1.0, 1.0, 1.0, 1.0, 1.0, 1.0, 1.0, 1.0, 1.0, 1.0, 1.0, 1.0, 1.0, 1.0, 1.0, 1.0, 1.0, 1.0, 1.0, 1.0, 1.0, 1.0, 1.0, 1.0, 1.0, 1.0, 1.0, 1.0, 1.0, 1.0, 1.0, 1.0, 1.0, 1.0, 1.0, 1.0, 1.0, 1.0, 1.0, 1.0, 1.0, 1.0, 1.0, 1.0, 1.0, 1.0, 1.0, 1.0, 1.0, 1.0, 1.0, 1.0, 1.0, 1.0, 1.0, 1.0, 1.0, 1.0, 1.0, 1.0, 1.0, 1.0, 1.0, 1.0, 1.0, 1.0, 1.0, 1.0, 1.0, 1.0, 1.0, 1.0, 1.0, 1.0, 1.0, 1.0, 1.0, 1.0, 1.0, 1.0, 1.0, 1.0, 1.0, 1.0, 1.0, 1.0, 1.0, 1.0, 1.0, 1.0, 1.0, 1.0, 1.0, 1.0, 1.0, 1.0, 1.0, 1.0, 1.0, 1.0, 1.0, 1.0, 1.0, 1.0, 1.0, 1.0, 1.0, 1.0, 1.0, 1.0, 1.0, 1.0, 1.0, 1.0, 1.0, 1.0, 1.0, 1.0, 1.0, 1.0, 1.0, 1.0, 1.0, 1.0, 1.0, 1.0, 1.0, 1.0, 1.0, 1.0, 1.0, 1.0, 1.0, 1.0, 1.0, 1.0, 1.0, 1.0, 1.0, 1.0, 1.0, 1.0, 1.0, 1.0, 1.0, 1.0, 1.0, 1.0, 1.0, 1.0, 1.0, 1.0, 1.0, 1.0, 1.0, 1.0, 1.0, 1.0, 1.0, 1.0, 1.0, 1.0, 1.0, 1.0, 1.0, 1.0, 1.0, 1.0, 1.0, 1.0, 1.0, 1.0, 1.0, 1.0, 1.0, 1.0, 1.0, 1.0, 1.0, 1.0, 1.0, 1.0, 1.0, 1.0, 1.0, 1.0, 1.0, 1.0, 1.0, 1.0, 1.0, 1.0, 1.0, 1.0, 1.0, 1.0, 1.0, 1.0, 1.0, 1.0, 1.0, 1.0, 1.0, 1.0, 1.0, 1.0, 1.0, 1.0, 1.0, 1.0, 1.0, 1.0, 1.0, 1.0, 1.0, 1.0, 1.0, 1.0, 1.0, 1.0, 1.0, 1.0, 1.0, 1.0, 1.0, 1.0, 1.0, 1.0, 1.0, 1.0, 1.0, 1.0, 1.0, 1.0, 1.0, 1.0, 1.0, 1.0, 1.0, 1.0, 1.0, 1.0, 1.0, 1.0, 1.0, 1.0, 1.0, 1.0, 1.0, 1.0, 1.0, 1.0, 1.0, 1.0, 1.0, 1.0, 1.0, 1.0, 1.0, 1.0, 1.0, 1.0, 1.0, 1.0, 1.0, 1.0, 1.0, 1.0, 1.0, 1.0, 1.0, 1.0, 1.0, 1.0, 1.0, 1.0, 1.0, 1.0, 1.0, 1.0, 1.0, 1.0, 1.0, 1.0, 1.0, 1.0, 1.0, 1.0, 1.0, 1.0, 1.0, 1.0, 1.0, 1.0, 1.0, 1.0, 1.0, 1.0, 1.0, 1.0, 1.0, 1.0, 1.0, 1.0, 1.0, 1.0, 1.0, 1.0, 1.0, 1.0, 1.0, 1.0, 1.0, 1.0, 1.0, 1.0, 1.0, 1.0, 1.0, 1.0, 1.0, 1.0, 1.0, 1.0, 1.0, 1.0, 1.0, 1.0, 1.0, 1.0, 1.0, 1.0, 1.0, 1.0, 1.0, 1.0, 1.0, 1.0, 1.0, 1.0, 1.0, 1.0, 1.0, 1.0, 1.0, 1.0, 1.0, 1.0, 1.0, 1.0, 1.0, 1.0, 1.0, 1.0, 1.0, 1.0, 1.0, 1.0, 1.0, 1.0, 1.0, 1.0, 1.0, 1.0, 1.0, 1.0, 1.0, 1.0, 1.0, 1.0, 1.0, 1.0, 1.0, 1.0, 1.0, 1.0, 1.0, 1.0, 1.0, 1.0, 1.0, 1.0, 1.0, 1.0, 1.0, 1.0, 1.0, 1.0, 1.0, 1.0, 1.0, 1.0, 1.0, 1.0, 1.0, 1.0, 1.0, 1.0, 1.0, 1.0, 1.0, 1.0, 1.0, 1.0, 1.0, 1.0, 1.0, 1.0, 1.0, 1.0, 1.0, 1.0, 1.0, 1.0, 1.0, 1.0, 1.0, 1.0, 1.0, 1.0, 1.0, 1.0, 1.0, 1.0, 1.0, 1.0, 1.0, 1.0, 1.0, 1.0, 1.0, 1.0, 1.0, 1.0, 1.0, 1.0, 1.0, 1.0, 1.0, 1.0, 1.0, 1.0, 1.0, 1.0, 1.0, 1.0, 1.0, 1.0, 1.0, 1.0, 1.0, 1.0, 1.0, 1.0, 1.0, 1.0, 1.0, 1.0, 1.0, 1.0, 1.0, 1.0, 1.0, 1.0, 1.0, 1.0, 1.0, 1.0, 1.0, 1.0, 1.0, 1.0, 1.0, 1.0, 1.0, 1.0, 1.0, 1.0, 1.0, 1.0, 1.0, 1.0, 1.0, 1.0, 1.0, 1.0, 1.0, 1.0, 1.0, 1.0, 1.0, 1.0, 1.0, 1.0, 1.0, 1.0, 1.0, 1.0, 1.0, 1.0, 1.0, 1.0, 1.0, 1.0, 1.0, 1.0, 1.0, 1.0, 1.0, 1.0, 1.0, 1.0, 1.0, 1.0, 1.0, 1.0, 1.0, 1.0, 1.0, 1.0, 1.0, 1.0, 1.0, 1.0, 1.0, 1.0, 1.0, 1.0, 1.0, 1.0, 1.0, 1.0, 1.0, 1.0, 1.0, 1.0, 1.0, 1.0, 1.0, 1.0, 1.0, 1.0, 1.0, 1.0, 1.0, 1.0, 1.0, 1.0, 1.0, 1.0, 1.0, 1.0, 1.0, 1.0, 1.0, 1.0, 1.0, 1.0, 1.0, 1.0, 1.0, 1.0, 1.0, 0.4342, 0.01033, 0.0, 1.0, 0.7605, 0.4072, 0.3564, 1.0, 0.6654, 0.2307, 0.1812, 1.0, 0.4342, 0.01033, 0.0, 1.0, 0.7011, 0.2918, 0.2384, 1.0, 0.4342, 0.01033, 0.0, 1.0, 0.4342, 0.01033, 0.0, 1.0, 0.5711, 0.107, 0.06848, 1.0, 1.0, 1.0, 1.0, 1.0, 1.0, 1.0, 1.0, 1.0, 1.0, 1.0, 1.0, 1.0, 1.0, 1.0, 1.0, 1.0])
me_basered_003.materials.append(mat_basered)
me_basered_003.use_remesh_preserve_volume = False
me_basered_003.use_remesh_preserve_attributes = False
me_basered_003.use_mirror_vertex_groups = False
me_basered_003.update()
me_basegreen_001 = bpy.data.meshes.new('baseGreen.001')
me_basegreen_001.from_pydata([(-1.5, -1.234, -1.036), (-1.5, 1.766, -1.036), (1.5, 1.766, -1.036), (1.5, -1.234, -1.036), (-1.5, -1.234, 0.9636), (-1.5, 1.766, 0.9636), (1.5, 1.766, 0.9636), (1.5, -1.234, 0.9636), (-1.125, -0.859, 0.8466), (-1.125, 1.391, 0.8466), (1.125, 1.391, 0.8466), (1.125, -0.859, 0.8466), (-0.9, -0.634, 1.549), (-0.9, 1.166, 1.549), (0.9, 1.166, 1.549), (0.9, -0.634, 1.549), (-1.08, -1.234, -0.9224), (1.08, -1.234, -0.9224), (-1.08, -1.234, 0.5176), (1.08, -1.234, 0.5176), (-1.08, 0.766, -0.9224), (1.08, 0.766, -0.9224), (-1.08, 0.766, 0.5176), (1.08, 0.766, 0.5176), (-1.5, -0.234, 0.9636), (-1.5, 0.766, 0.9636), (-1.5, 0.766, -1.036), (-1.5, -0.234, -1.036), (1.5, 0.766, 0.9636), (1.5, -0.234, 0.9636), (1.5, -0.234, -1.036), (1.5, 0.766, -1.036), (-2.5, 1.766, -0.03636), (-2.5, -1.234, -0.03636), (-2.5, 1.766, -1.036), (-2.5, -1.234, -1.036), (2.5, -1.234, -0.03636), (2.5, 1.766, -0.03636), (2.5, -1.234, -1.036), (2.5, 1.766, -1.036), (-0.5, 0.766, 0.9636), (0.5, 0.766, 0.9636), (-0.5, -0.234, 0.9636), (0.5, -0.234, 0.9636), (-0.5, 1.766, -1.036), (0.5, 1.766, -1.036), (0.5, 1.766, 0.9636), (-0.5, 1.766, 0.9636), (2.5, 0.766, -1.036), (2.5, -0.234, -1.036), (2.5, -0.234, -0.03636), (2.5, 0.766, -0.03636), (-0.5, -1.234, 0.9636), (0.5, -1.234, 0.9636), (0.36, -1.234, -0.9224), (-0.36, -1.234, -0.9224), (-0.36, -1.234, 0.5176), (0.36, -1.234, 0.5176), (0.36, 0.766, -0.9224), (-0.36, 0.766, -0.9224), (-0.36, 0.766, 0.5176), (0.36, 0.766, 0.5176), (-2.5, -0.234, -1.036), (-2.5, 0.766, -1.036), (-2.5, 0.766, -0.03636), (-2.5, -0.234, -0.03636), (1.5, 2.766, -0.03636), (-1.5, 2.766, -0.03636), (1.5, 2.766, -1.036), (-1.5, 2.766, -1.036), (-0.5, 2.766, -0.03636), (0.5, 2.766, -0.03636), (0.5, 2.766, -1.036), (-0.5, 2.766, -1.036), (-1.5, -2.234, -1.036), (-1.5, -2.234, 0.9636), (1.08, -2.234, -0.9224), (-1.08, -2.234, -0.9224), (1.5, -2.234, -1.036), (1.5, -2.234, 0.9636), (-1.08, -2.234, 0.5176), (1.08, -2.234, 0.5176), (-0.5, -2.234, 0.9636), (0.5, -2.234, 0.9636), (-0.36, -2.234, 0.5176), (0.36, -2.234, 0.5176), (0.5, -2.234, -1.036), (-0.5, -2.234, -1.036), (0.36, -2.234, -0.9224), (-0.36, -2.234, -0.9224), (-1.013, -0.7465, 0.8466), (-1.013, 1.278, 0.8466), (1.013, 1.278, 0.8466), (1.013, -0.7465, 0.8466)], [], [(5, 1, 34, 32), (6, 28, 51, 37), (17, 3, 78, 76), (40, 47, 5, 25), (12, 13, 9, 8), (13, 14, 10, 9), (14, 15, 11, 10), (15, 12, 8, 11), (11, 8, 90, 93), (15, 14, 13, 12), (54, 17, 21, 58), (75, 74, 77, 80), (18, 56, 84, 80), (60, 22, 20, 59), (18, 16, 20, 22), (17, 19, 23, 21), (56, 18, 22, 60), (4, 24, 65, 33), (24, 25, 26, 27), (7, 3, 38, 36), (28, 29, 30, 31), (52, 42, 24, 4), (42, 40, 25, 24), (64, 32, 34, 63), (50, 36, 38, 49), (37, 51, 48, 39), (2, 6, 37, 39), (26, 25, 64, 63), (0, 4, 33, 35), (30, 29, 50, 49), (25, 5, 32, 64), (24, 27, 62, 65), (33, 65, 62, 35), (29, 7, 36, 50), (28, 31, 48, 51), (45, 46, 71, 72), (47, 46, 45, 44), (54, 55, 89, 88), (28, 6, 46, 41), (41, 46, 47, 40), (16, 55, 59, 20), (55, 54, 58, 59), (7, 53, 83, 79), (23, 61, 58, 21), (61, 60, 59, 58), (19, 57, 61, 23), (57, 56, 60, 61), (7, 29, 43, 53), (53, 43, 42, 52), (29, 28, 41, 43), (43, 41, 40, 42), (46, 6, 66, 71), (71, 66, 68, 72), (5, 47, 70, 67), (1, 5, 67, 69), (6, 2, 68, 66), (67, 70, 73, 69), (47, 44, 73, 70), (17, 54, 88, 76), (0, 16, 77, 74), (55, 16, 77, 89), (86, 78, 76, 88), (4, 0, 74, 75), (79, 83, 85, 81), (83, 82, 84, 85), (57, 19, 81, 85), (53, 52, 82, 83), (87, 86, 88, 89), (56, 57, 85, 84), (19, 17, 76, 81), (82, 75, 80, 84), (52, 4, 75, 82), (78, 79, 81, 76), (74, 87, 89, 77), (3, 7, 79, 78), (16, 18, 80, 77), (9, 10, 92, 91), (8, 9, 91, 90), (10, 11, 93, 92)])
_uv = me_basegreen_001.uv_layers.new(name='lm_base')
_uv.uv.foreach_set('vector', [0.9094, 0.01389, 0.9099, 0.1511, 0.8412, 0.1514, 0.841, 0.08272, 0.6206, 0.7459, 0.5519, 0.7461, 0.5517, 0.6751, 0.6204, 0.6749, 0.1792, 0.4129, 0.208, 0.4128, 0.2082, 0.4815, 0.1794, 0.4816, 0.08304, 0.2202, 0.08326, 0.2889, 0.01458, 0.2891, 0.01437, 0.2204, 0.3787, 0.9681, 0.3783, 0.8445, 0.427, 0.8289, 0.4274, 0.9834, 0.8965, 0.4015, 0.8969, 0.2779, 0.9457, 0.2626, 0.9452, 0.4171, 0.4752, 0.9681, 0.4749, 0.8445, 0.5235, 0.8289, 0.524, 0.9834, 0.9377, 0.9105, 0.9373, 0.7869, 0.9858, 0.7713, 0.9863, 0.9258, 0.5795, 0.4022, 0.425, 0.4027, 0.4327, 0.3949, 0.5718, 0.3945, 0.3717, 0.4817, 0.3721, 0.6053, 0.2485, 0.6057, 0.2481, 0.482, 0.3472, 0.08256, 0.3966, 0.08241, 0.3971, 0.2198, 0.3476, 0.2199, 0.01374, 0.317, 0.1511, 0.3165, 0.1433, 0.3454, 0.04445, 0.3457, 0.3968, 0.3168, 0.3474, 0.3167, 0.3476, 0.248, 0.3971, 0.2481, 0.5516, 0.4799, 0.5515, 0.4305, 0.6503, 0.4302, 0.6505, 0.4796, 0.4247, 0.08287, 0.5236, 0.08256, 0.524, 0.2199, 0.4252, 0.2202, 0.5238, 0.5675, 0.4249, 0.5678, 0.4245, 0.4305, 0.5234, 0.4302, 0.3474, 0.3167, 0.3968, 0.3168, 0.3964, 0.4542, 0.347, 0.454, 0.1517, 0.6901, 0.08302, 0.6903, 0.0828, 0.6193, 0.1515, 0.6191, 0.3172, 0.7704, 0.2485, 0.7706, 0.2481, 0.6333, 0.3168, 0.6331, 0.8433, 0.4413, 0.8437, 0.5786, 0.7751, 0.5788, 0.7748, 0.5101, 0.7727, 0.3999, 0.704, 0.4001, 0.7036, 0.2628, 0.7723, 0.2626, 0.08262, 0.08283, 0.08283, 0.1515, 0.01416, 0.1517, 0.01395, 0.08304, 0.08283, 0.1515, 0.08304, 0.2202, 0.01437, 0.2204, 0.01416, 0.1517, 0.7169, 0.08252, 0.6483, 0.08274, 0.648, 0.0141, 0.7167, 0.01389, 0.7169, 0.6749, 0.6483, 0.6751, 0.648, 0.6065, 0.7167, 0.6063, 0.6204, 0.6749, 0.5517, 0.6751, 0.5515, 0.6065, 0.6201, 0.6063, 0.7169, 0.7738, 0.7165, 0.911, 0.648, 0.8422, 0.6483, 0.7736, 0.8135, 0.0141, 0.8131, 0.1514, 0.7446, 0.08255, 0.7448, 0.01389, 0.8135, 0.6065, 0.8131, 0.7438, 0.7446, 0.6749, 0.7448, 0.6063, 0.6204, 0.7738, 0.6199, 0.911, 0.5515, 0.8422, 0.5517, 0.7736, 0.7172, 0.1535, 0.6485, 0.1537, 0.6483, 0.08274, 0.7169, 0.08252, 0.3168, 0.7981, 0.3172, 0.9353, 0.2485, 0.9355, 0.2483, 0.8669, 0.1515, 0.6191, 0.0828, 0.6193, 0.08259, 0.5507, 0.1513, 0.5505, 0.7172, 0.7459, 0.6485, 0.7461, 0.6483, 0.6751, 0.7169, 0.6749, 0.1511, 0.7178, 0.1515, 0.8551, 0.0828, 0.8553, 0.08259, 0.7866, 0.869, 0.2628, 0.8686, 0.4001, 0.8001, 0.3312, 0.8004, 0.2626, 0.3583, 0.6642, 0.427, 0.664, 0.4274, 0.8012, 0.3588, 0.8014, 0.3472, 0.08256, 0.2977, 0.08272, 0.2975, 0.01404, 0.347, 0.01389, 0.2204, 0.2198, 0.2206, 0.2884, 0.1519, 0.2887, 0.1517, 0.22, 0.1517, 0.22, 0.1519, 0.2887, 0.08326, 0.2889, 0.08304, 0.2202, 0.2483, 0.08287, 0.2977, 0.08272, 0.2982, 0.2201, 0.2487, 0.2202, 0.2977, 0.08272, 0.3472, 0.08256, 0.3476, 0.2199, 0.2982, 0.2201, 0.22, 0.08241, 0.1513, 0.08262, 0.1511, 0.01395, 0.2198, 0.01374, 0.5519, 0.5788, 0.5518, 0.5294, 0.6506, 0.5291, 0.6508, 0.5785, 0.5518, 0.5294, 0.5516, 0.4799, 0.6505, 0.4796, 0.6506, 0.5291, 0.2485, 0.3164, 0.298, 0.3165, 0.2975, 0.4539, 0.2481, 0.4537, 0.298, 0.3165, 0.3474, 0.3167, 0.347, 0.454, 0.2975, 0.4539, 0.22, 0.08241, 0.2202, 0.1511, 0.1515, 0.1513, 0.1513, 0.08262, 0.1513, 0.08262, 0.1515, 0.1513, 0.08283, 0.1515, 0.08262, 0.08283, 0.2202, 0.1511, 0.2204, 0.2198, 0.1517, 0.22, 0.1515, 0.1513, 0.1515, 0.1513, 0.1517, 0.22, 0.08304, 0.2202, 0.08283, 0.1515, 0.5515, 0.0141, 0.6201, 0.01389, 0.6204, 0.08515, 0.5517, 0.08536, 0.5517, 0.08536, 0.6204, 0.08515, 0.6206, 0.1538, 0.5519, 0.154, 0.607, 0.2628, 0.6757, 0.2626, 0.6759, 0.3339, 0.6072, 0.3341, 0.8135, 0.7715, 0.8131, 0.9088, 0.7446, 0.8399, 0.7448, 0.7713, 0.8414, 0.9088, 0.841, 0.7715, 0.9097, 0.7713, 0.9099, 0.8399, 0.6072, 0.3341, 0.6759, 0.3339, 0.6761, 0.4025, 0.6074, 0.4027, 0.8414, 0.7438, 0.841, 0.6065, 0.9097, 0.6063, 0.9099, 0.675, 0.3966, 0.08241, 0.3472, 0.08256, 0.347, 0.01389, 0.3964, 0.01374, 0.208, 0.3853, 0.1792, 0.3852, 0.1794, 0.3165, 0.2082, 0.3166, 0.2977, 0.08272, 0.2483, 0.08287, 0.2481, 0.01419, 0.2975, 0.01404, 0.1515, 0.4539, 0.1517, 0.5226, 0.1438, 0.4938, 0.1436, 0.4443, 0.6787, 0.5788, 0.6783, 0.4415, 0.7469, 0.4413, 0.7474, 0.5786, 0.01437, 0.523, 0.01416, 0.4543, 0.04476, 0.4446, 0.04491, 0.4941, 0.01416, 0.4543, 0.01395, 0.3856, 0.04461, 0.3952, 0.04476, 0.4446, 0.298, 0.3165, 0.2485, 0.3164, 0.2487, 0.2477, 0.2982, 0.2478, 0.1513, 0.08262, 0.08262, 0.08283, 0.08241, 0.01416, 0.1511, 0.01395, 0.1513, 0.3852, 0.1515, 0.4539, 0.1436, 0.4443, 0.1435, 0.3949, 0.3474, 0.3167, 0.298, 0.3165, 0.2982, 0.2478, 0.3476, 0.248, 0.4249, 0.5678, 0.5238, 0.5675, 0.524, 0.6362, 0.4252, 0.6365, 0.01395, 0.3856, 0.01374, 0.317, 0.04445, 0.3457, 0.04461, 0.3952, 0.08262, 0.08283, 0.01395, 0.08304, 0.01374, 0.01437, 0.08241, 0.01416, 0.1517, 0.5226, 0.01437, 0.523, 0.04491, 0.4941, 0.1438, 0.4938, 0.1511, 0.3165, 0.1513, 0.3852, 0.1435, 0.3949, 0.1433, 0.3454, 0.5236, 0.664, 0.524, 0.8012, 0.4553, 0.8015, 0.4549, 0.6642, 0.5236, 0.08256, 0.4247, 0.08287, 0.4245, 0.01419, 0.5234, 0.01389, 0.4245, 0.2482, 0.5791, 0.2477, 0.5713, 0.2554, 0.4323, 0.2559, 0.425, 0.4027, 0.4245, 0.2482, 0.4323, 0.2559, 0.4327, 0.3949, 0.5791, 0.2477, 0.5795, 0.4022, 0.5718, 0.3945, 0.5713, 0.2554])
_uv.active_render = True
_uv = me_basegreen_001.uv_layers.new(name='UVMap')
_uv.uv.foreach_set('vector', [0.9094, 0.01389, 0.9099, 0.1511, 0.8412, 0.1514, 0.841, 0.08272, 0.6206, 0.7459, 0.5519, 0.7461, 0.5517, 0.6751, 0.6204, 0.6749, 0.1792, 0.4129, 0.208, 0.4128, 0.2082, 0.4815, 0.1794, 0.4816, 0.08304, 0.2202, 0.08326, 0.2889, 0.01458, 0.2891, 0.01437, 0.2204, 0.3787, 0.9681, 0.3783, 0.8445, 0.427, 0.8289, 0.4274, 0.9834, 0.8965, 0.4015, 0.8969, 0.2779, 0.9457, 0.2626, 0.9452, 0.4171, 0.4752, 0.9681, 0.4749, 0.8445, 0.5235, 0.8289, 0.524, 0.9834, 0.9377, 0.9105, 0.9373, 0.7869, 0.9858, 0.7713, 0.9863, 0.9258, 0.5795, 0.4022, 0.425, 0.4027, 0.4327, 0.3949, 0.5718, 0.3945, 0.3717, 0.4817, 0.3721, 0.6053, 0.2485, 0.6057, 0.2481, 0.482, 0.3472, 0.08256, 0.3966, 0.08241, 0.3971, 0.2198, 0.3476, 0.2199, 0.01374, 0.317, 0.1511, 0.3165, 0.1433, 0.3454, 0.04445, 0.3457, 0.3968, 0.3168, 0.3474, 0.3167, 0.3476, 0.248, 0.3971, 0.2481, 0.5516, 0.4799, 0.5515, 0.4305, 0.6503, 0.4302, 0.6505, 0.4796, 0.4247, 0.08287, 0.5236, 0.08256, 0.524, 0.2199, 0.4252, 0.2202, 0.5238, 0.5675, 0.4249, 0.5678, 0.4245, 0.4305, 0.5234, 0.4302, 0.3474, 0.3167, 0.3968, 0.3168, 0.3964, 0.4542, 0.347, 0.454, 0.1517, 0.6901, 0.08302, 0.6903, 0.0828, 0.6193, 0.1515, 0.6191, 0.3172, 0.7704, 0.2485, 0.7706, 0.2481, 0.6333, 0.3168, 0.6331, 0.8433, 0.4413, 0.8437, 0.5786, 0.7751, 0.5788, 0.7748, 0.5101, 0.7727, 0.3999, 0.704, 0.4001, 0.7036, 0.2628, 0.7723, 0.2626, 0.08262, 0.08283, 0.08283, 0.1515, 0.01416, 0.1517, 0.01395, 0.08304, 0.08283, 0.1515, 0.08304, 0.2202, 0.01437, 0.2204, 0.01416, 0.1517, 0.7169, 0.08252, 0.6483, 0.08274, 0.648, 0.0141, 0.7167, 0.01389, 0.7169, 0.6749, 0.6483, 0.6751, 0.648, 0.6065, 0.7167, 0.6063, 0.6204, 0.6749, 0.5517, 0.6751, 0.5515, 0.6065, 0.6201, 0.6063, 0.7169, 0.7738, 0.7165, 0.911, 0.648, 0.8422, 0.6483, 0.7736, 0.8135, 0.0141, 0.8131, 0.1514, 0.7446, 0.08255, 0.7448, 0.01389, 0.8135, 0.6065, 0.8131, 0.7438, 0.7446, 0.6749, 0.7448, 0.6063, 0.6204, 0.7738, 0.6199, 0.911, 0.5515, 0.8422, 0.5517, 0.7736, 0.7172, 0.1535, 0.6485, 0.1537, 0.6483, 0.08274, 0.7169, 0.08252, 0.3168, 0.7981, 0.3172, 0.9353, 0.2485, 0.9355, 0.2483, 0.8669, 0.1515, 0.6191, 0.0828, 0.6193, 0.08259, 0.5507, 0.1513, 0.5505, 0.7172, 0.7459, 0.6485, 0.7461, 0.6483, 0.6751, 0.7169, 0.6749, 0.1511, 0.7178, 0.1515, 0.8551, 0.0828, 0.8553, 0.08259, 0.7866, 0.869, 0.2628, 0.8686, 0.4001, 0.8001, 0.3312, 0.8004, 0.2626, 0.3583, 0.6642, 0.427, 0.664, 0.4274, 0.8012, 0.3588, 0.8014, 0.3472, 0.08256, 0.2977, 0.08272, 0.2975, 0.01404, 0.347, 0.01389, 0.2204, 0.2198, 0.2206, 0.2884, 0.1519, 0.2887, 0.1517, 0.22, 0.1517, 0.22, 0.1519, 0.2887, 0.08326, 0.2889, 0.08304, 0.2202, 0.2483, 0.08287, 0.2977, 0.08272, 0.2982, 0.2201, 0.2487, 0.2202, 0.2977, 0.08272, 0.3472, 0.08256, 0.3476, 0.2199, 0.2982, 0.2201, 0.22, 0.08241, 0.1513, 0.08262, 0.1511, 0.01395, 0.2198, 0.01374, 0.5519, 0.5788, 0.5518, 0.5294, 0.6506, 0.5291, 0.6508, 0.5785, 0.5518, 0.5294, 0.5516, 0.4799, 0.6505, 0.4796, 0.6506, 0.5291, 0.2485, 0.3164, 0.298, 0.3165, 0.2975, 0.4539, 0.2481, 0.4537, 0.298, 0.3165, 0.3474, 0.3167, 0.347, 0.454, 0.2975, 0.4539, 0.22, 0.08241, 0.2202, 0.1511, 0.1515, 0.1513, 0.1513, 0.08262, 0.1513, 0.08262, 0.1515, 0.1513, 0.08283, 0.1515, 0.08262, 0.08283, 0.2202, 0.1511, 0.2204, 0.2198, 0.1517, 0.22, 0.1515, 0.1513, 0.1515, 0.1513, 0.1517, 0.22, 0.08304, 0.2202, 0.08283, 0.1515, 0.5515, 0.0141, 0.6201, 0.01389, 0.6204, 0.08515, 0.5517, 0.08536, 0.5517, 0.08536, 0.6204, 0.08515, 0.6206, 0.1538, 0.5519, 0.154, 0.607, 0.2628, 0.6757, 0.2626, 0.6759, 0.3339, 0.6072, 0.3341, 0.8135, 0.7715, 0.8131, 0.9088, 0.7446, 0.8399, 0.7448, 0.7713, 0.8414, 0.9088, 0.841, 0.7715, 0.9097, 0.7713, 0.9099, 0.8399, 0.6072, 0.3341, 0.6759, 0.3339, 0.6761, 0.4025, 0.6074, 0.4027, 0.8414, 0.7438, 0.841, 0.6065, 0.9097, 0.6063, 0.9099, 0.675, 0.3966, 0.08241, 0.3472, 0.08256, 0.347, 0.01389, 0.3964, 0.01374, 0.208, 0.3853, 0.1792, 0.3852, 0.1794, 0.3165, 0.2082, 0.3166, 0.2977, 0.08272, 0.2483, 0.08287, 0.2481, 0.01419, 0.2975, 0.01404, 0.1515, 0.4539, 0.1517, 0.5226, 0.1438, 0.4938, 0.1436, 0.4443, 0.6787, 0.5788, 0.6783, 0.4415, 0.7469, 0.4413, 0.7474, 0.5786, 0.01437, 0.523, 0.01416, 0.4543, 0.04476, 0.4446, 0.04491, 0.4941, 0.01416, 0.4543, 0.01395, 0.3856, 0.04461, 0.3952, 0.04476, 0.4446, 0.298, 0.3165, 0.2485, 0.3164, 0.2487, 0.2477, 0.2982, 0.2478, 0.1513, 0.08262, 0.08262, 0.08283, 0.08241, 0.01416, 0.1511, 0.01395, 0.1513, 0.3852, 0.1515, 0.4539, 0.1436, 0.4443, 0.1435, 0.3949, 0.3474, 0.3167, 0.298, 0.3165, 0.2982, 0.2478, 0.3476, 0.248, 0.4249, 0.5678, 0.5238, 0.5675, 0.524, 0.6362, 0.4252, 0.6365, 0.01395, 0.3856, 0.01374, 0.317, 0.04445, 0.3457, 0.04461, 0.3952, 0.08262, 0.08283, 0.01395, 0.08304, 0.01374, 0.01437, 0.08241, 0.01416, 0.1517, 0.5226, 0.01437, 0.523, 0.04491, 0.4941, 0.1438, 0.4938, 0.1511, 0.3165, 0.1513, 0.3852, 0.1435, 0.3949, 0.1433, 0.3454, 0.5236, 0.664, 0.524, 0.8012, 0.4553, 0.8015, 0.4549, 0.6642, 0.5236, 0.08256, 0.4247, 0.08287, 0.4245, 0.01419, 0.5234, 0.01389, 0.4245, 0.2482, 0.5791, 0.2477, 0.5713, 0.2554, 0.4323, 0.2559, 0.425, 0.4027, 0.4245, 0.2482, 0.4323, 0.2559, 0.4327, 0.3949, 0.5791, 0.2477, 0.5795, 0.4022, 0.5718, 0.3945, 0.5713, 0.2554])
_ca = me_basegreen_001.color_attributes.new('Col', 'BYTE_COLOR', 'CORNER')
_ca.data.foreach_set('color', [1.0, 1.0, 1.0, 1.0, 1.0, 1.0, 1.0, 1.0, 1.0, 1.0, 1.0, 1.0, 1.0, 1.0, 1.0, 1.0, 1.0, 1.0, 1.0, 1.0, 1.0, 1.0, 1.0, 1.0, 1.0, 1.0, 1.0, 1.0, 1.0, 1.0, 1.0, 1.0, 1.0, 1.0, 1.0, 1.0, 1.0, 1.0, 1.0, 1.0, 1.0, 1.0, 1.0, 1.0, 1.0, 1.0, 1.0, 1.0, 1.0, 1.0, 1.0, 1.0, 1.0, 1.0, 1.0, 1.0, 1.0, 1.0, 1.0, 1.0, 1.0, 1.0, 1.0, 1.0, 1.0, 1.0, 1.0, 1.0, 1.0, 1.0, 1.0, 1.0, 1.0, 1.0, 1.0, 1.0, 1.0, 1.0, 1.0, 1.0, 1.0, 1.0, 1.0, 1.0, 1.0, 1.0, 1.0, 1.0, 1.0, 1.0, 1.0, 1.0, 1.0, 1.0, 1.0, 1.0, 1.0, 1.0, 1.0, 1.0, 1.0, 1.0, 1.0, 1.0, 1.0, 1.0, 1.0, 1.0, 1.0, 1.0, 1.0, 1.0, 1.0, 1.0, 1.0, 1.0, 1.0, 1.0, 1.0, 1.0, 1.0, 1.0, 1.0, 1.0, 1.0, 1.0, 1.0, 1.0, 1.0, 1.0, 1.0, 1.0, 1.0, 1.0, 1.0, 1.0, 1.0, 1.0, 1.0, 1.0, 1.0, 1.0, 1.0, 1.0, 1.0, 1.0, 1.0, 1.0, 1.0, 1.0, 1.0, 1.0, 1.0, 1.0, 1.0, 1.0, 1.0, 1.0, 1.0, 1.0, 1.0, 1.0, 1.0, 1.0, 1.0, 1.0, 1.0, 1.0, 1.0, 1.0, 1.0, 1.0, 1.0, 1.0, 1.0, 1.0, 1.0, 1.0, 1.0, 1.0, 1.0, 1.0, 1.0, 1.0, 1.0, 1.0, 1.0, 1.0, 1.0, 1.0, 1.0, 1.0, 1.0, 1.0, 1.0, 1.0, 1.0, 1.0, 1.0, 1.0, 1.0, 1.0, 1.0, 1.0, 1.0, 1.0, 1.0, 1.0, 1.0, 1.0, 1.0, 1.0, 1.0, 1.0, 1.0, 1.0, 1.0, 1.0, 1.0, 1.0, 1.0, 1.0, 1.0, 1.0, 1.0, 1.0, 1.0, 1.0, 1.0, 1.0, 1.0, 1.0, 1.0, 1.0, 1.0, 1.0, 1.0, 1.0, 1.0, 1.0, 1.0, 1.0, 1.0, 1.0, 1.0, 1.0, 1.0, 1.0, 1.0, 1.0, 1.0, 1.0, 1.0, 1.0, 1.0, 1.0, 1.0, 1.0, 1.0, 1.0, 1.0, 1.0, 1.0, 1.0, 1.0, 1.0, 1.0, 1.0, 1.0, 1.0, 1.0, 1.0, 1.0, 1.0, 1.0, 1.0, 1.0, 1.0, 1.0, 1.0, 1.0, 1.0, 1.0, 1.0, 1.0, 1.0, 1.0, 1.0, 1.0, 1.0, 1.0, 1.0, 1.0, 1.0, 1.0, 1.0, 1.0, 1.0, 1.0, 1.0, 1.0, 1.0, 1.0, 1.0, 1.0, 1.0, 1.0, 1.0, 1.0, 1.0, 1.0, 1.0, 1.0, 1.0, 1.0, 1.0, 1.0, 1.0, 1.0, 1.0, 1.0, 1.0, 1.0, 1.0, 1.0, 1.0, 1.0, 1.0, 1.0, 1.0, 1.0, 1.0, 1.0, 1.0, 1.0, 1.0, 1.0, 1.0, 1.0, 1.0, 1.0, 1.0, 1.0, 1.0, 1.0, 1.0, 1.0, 1.0, 1.0, 1.0, 1.0, 1.0, 1.0, 1.0, 1.0, 1.0, 1.0, 1.0, 1.0, 1.0, 1.0, 1.0, 1.0, 1.0, 1.0, 1.0, 1.0, 1.0, 1.0, 1.0, 1.0, 1.0, 1.0, 1.0, 1.0, 1.0, 1.0, 1.0, 1.0, 1.0, 1.0, 1.0, 1.0, 1.0, 1.0, 1.0, 1.0, 1.0, 1.0, 1.0, 1.0, 1.0, 1.0, 1.0, 1.0, 1.0, 1.0, 1.0, 1.0, 1.0, 1.0, 1.0, 1.0, 1.0, 1.0, 1.0, 1.0, 1.0, 1.0, 1.0, 1.0, 1.0, 1.0, 1.0, 1.0, 1.0, 1.0, 1.0, 1.0, 1.0, 1.0, 1.0, 1.0, 1.0, 1.0, 1.0, 1.0, 1.0, 1.0, 1.0, 1.0, 1.0, 1.0, 1.0, 1.0, 1.0, 1.0, 1.0, 1.0, 1.0, 1.0, 1.0, 1.0, 1.0, 1.0, 1.0, 1.0, 1.0, 1.0, 1.0, 1.0, 1.0, 1.0, 1.0, 1.0, 1.0, 1.0, 1.0, 1.0, 1.0, 1.0, 1.0, 1.0, 1.0, 1.0, 1.0, 1.0, 1.0, 1.0, 1.0, 1.0, 1.0, 1.0, 1.0, 1.0, 1.0, 1.0, 1.0, 1.0, 1.0, 1.0, 1.0, 1.0, 1.0, 1.0, 1.0, 1.0, 1.0, 1.0, 1.0, 1.0, 1.0, 1.0, 1.0, 1.0, 1.0, 1.0, 1.0, 1.0, 1.0, 1.0, 1.0, 1.0, 1.0, 1.0, 1.0, 1.0, 1.0, 1.0, 1.0, 1.0, 1.0, 1.0, 1.0, 1.0, 1.0, 1.0, 1.0, 1.0, 1.0, 1.0, 1.0, 1.0, 1.0, 1.0, 1.0, 1.0, 1.0, 1.0, 1.0, 1.0, 1.0, 1.0, 1.0, 1.0, 1.0, 1.0, 1.0, 1.0, 1.0, 1.0, 1.0, 1.0, 1.0, 1.0, 1.0, 1.0, 1.0, 1.0, 1.0, 1.0, 1.0, 1.0, 1.0, 1.0, 1.0, 1.0, 1.0, 1.0, 1.0, 1.0, 1.0, 1.0, 1.0, 1.0, 1.0, 1.0, 1.0, 1.0, 1.0, 1.0, 1.0, 1.0, 1.0, 1.0, 1.0, 1.0, 1.0, 1.0, 1.0, 1.0, 1.0, 1.0, 1.0, 1.0, 1.0, 1.0, 1.0, 1.0, 1.0, 1.0, 1.0, 1.0, 1.0, 1.0, 1.0, 1.0, 1.0, 1.0, 1.0, 1.0, 1.0, 1.0, 1.0, 1.0, 1.0, 1.0, 1.0, 1.0, 1.0, 1.0, 1.0, 1.0, 1.0, 1.0, 1.0, 1.0, 1.0, 1.0, 1.0, 1.0, 1.0, 1.0, 1.0, 1.0, 1.0, 1.0, 1.0, 1.0, 1.0, 1.0, 1.0, 1.0, 1.0, 1.0, 1.0, 1.0, 1.0, 1.0, 1.0, 1.0, 1.0, 1.0, 1.0, 1.0, 1.0, 1.0, 1.0, 1.0, 1.0, 1.0, 1.0, 1.0, 1.0, 1.0, 1.0, 1.0, 1.0, 1.0, 1.0, 1.0, 1.0, 1.0, 1.0, 1.0, 1.0, 1.0, 1.0, 1.0, 1.0, 1.0, 1.0, 1.0, 1.0, 1.0, 1.0, 1.0, 1.0, 1.0, 1.0, 1.0, 1.0, 1.0, 1.0, 1.0, 1.0, 1.0, 1.0, 1.0, 1.0, 1.0, 1.0, 1.0, 1.0, 1.0, 1.0, 1.0, 1.0, 1.0, 1.0, 1.0, 1.0, 1.0, 1.0, 1.0, 1.0, 1.0, 1.0, 1.0, 1.0, 1.0, 1.0, 1.0, 1.0, 1.0, 1.0, 1.0, 1.0, 1.0, 1.0, 1.0, 1.0, 1.0, 1.0, 1.0, 1.0, 1.0, 1.0, 1.0, 1.0, 1.0, 1.0, 1.0, 1.0, 1.0, 1.0, 1.0, 1.0, 1.0, 1.0, 1.0, 1.0, 1.0, 1.0, 1.0, 1.0, 1.0, 1.0, 1.0, 1.0, 1.0, 1.0, 1.0, 1.0, 1.0, 1.0, 1.0, 1.0, 1.0, 1.0, 1.0, 1.0, 1.0, 1.0, 1.0, 1.0, 1.0, 1.0, 1.0, 1.0, 1.0, 1.0, 1.0, 1.0, 1.0, 1.0, 1.0, 1.0, 1.0, 1.0, 1.0, 1.0, 1.0, 1.0, 1.0, 1.0, 1.0, 1.0, 1.0, 1.0, 1.0, 1.0, 1.0, 1.0, 1.0, 1.0, 1.0, 1.0, 1.0, 1.0, 1.0, 1.0, 1.0, 1.0, 1.0, 1.0, 1.0, 1.0, 1.0, 1.0, 1.0, 1.0, 1.0, 1.0, 1.0, 1.0, 1.0, 1.0, 1.0, 1.0, 1.0, 1.0, 1.0, 1.0, 1.0, 1.0, 1.0, 1.0, 1.0, 1.0, 1.0, 1.0, 1.0, 1.0, 1.0, 1.0, 1.0, 1.0, 1.0, 1.0, 1.0, 1.0, 1.0, 1.0, 1.0, 1.0, 1.0, 1.0, 1.0, 1.0, 1.0, 1.0, 1.0, 1.0, 1.0, 1.0, 1.0, 1.0, 1.0, 1.0, 1.0, 1.0, 1.0, 1.0, 1.0, 1.0, 1.0, 1.0, 1.0, 1.0, 1.0, 1.0, 1.0, 1.0, 1.0, 1.0, 1.0, 1.0, 1.0, 1.0, 1.0, 1.0, 1.0, 1.0, 1.0, 1.0, 1.0, 1.0, 1.0, 1.0, 1.0, 1.0, 1.0, 1.0, 1.0, 1.0, 1.0, 1.0, 1.0, 1.0, 1.0, 1.0, 1.0, 1.0, 1.0, 1.0, 1.0, 1.0, 1.0, 1.0, 1.0, 1.0, 1.0, 1.0, 1.0, 1.0, 1.0, 1.0, 1.0, 1.0, 1.0, 1.0, 1.0, 1.0, 1.0, 1.0, 1.0, 1.0, 1.0, 1.0, 1.0, 1.0, 1.0, 1.0, 1.0, 1.0, 1.0, 1.0, 1.0, 1.0, 1.0, 1.0, 1.0, 1.0, 1.0, 1.0, 1.0, 1.0, 1.0, 1.0, 1.0, 1.0, 1.0, 1.0, 1.0, 1.0, 1.0, 1.0, 1.0, 1.0, 1.0, 1.0, 1.0, 1.0, 1.0, 1.0, 1.0, 1.0, 1.0, 1.0, 1.0, 1.0, 1.0, 1.0, 1.0, 1.0, 1.0, 1.0, 1.0, 1.0, 1.0, 1.0, 1.0, 1.0, 1.0, 1.0, 1.0, 1.0, 1.0, 1.0, 1.0, 1.0, 1.0, 1.0, 1.0, 1.0, 1.0, 1.0, 1.0, 1.0, 1.0, 1.0, 1.0, 1.0, 1.0, 1.0, 1.0, 1.0, 1.0, 1.0, 1.0, 1.0, 1.0, 1.0, 1.0, 1.0, 1.0, 1.0, 1.0, 1.0, 1.0, 1.0, 1.0, 1.0, 1.0, 1.0, 1.0, 1.0, 1.0, 1.0, 1.0, 1.0, 1.0, 1.0, 1.0, 1.0, 1.0, 1.0, 1.0, 1.0, 1.0, 1.0, 1.0, 1.0, 1.0, 1.0, 1.0, 1.0, 1.0, 1.0, 1.0, 1.0, 1.0, 1.0, 1.0, 1.0, 1.0, 1.0, 1.0, 1.0, 1.0, 1.0, 1.0, 1.0, 1.0, 1.0, 1.0, 1.0, 1.0, 1.0, 1.0, 1.0, 1.0, 1.0, 1.0, 1.0, 1.0, 1.0, 1.0, 1.0, 1.0, 1.0, 1.0, 1.0, 1.0, 1.0, 1.0, 1.0, 1.0, 1.0, 1.0, 1.0, 1.0, 1.0, 1.0, 1.0, 1.0, 1.0, 1.0, 1.0, 1.0, 1.0, 1.0, 1.0, 1.0, 1.0, 1.0, 1.0, 1.0, 1.0, 1.0, 1.0, 1.0, 1.0, 1.0, 1.0, 1.0, 1.0, 1.0, 1.0, 1.0, 1.0, 1.0, 1.0, 1.0, 1.0, 1.0, 1.0, 1.0, 1.0, 1.0, 1.0, 1.0, 1.0, 1.0, 1.0, 1.0, 1.0, 1.0, 1.0, 1.0, 1.0, 1.0, 1.0, 1.0, 1.0, 1.0, 1.0, 1.0, 1.0, 1.0, 1.0, 1.0, 1.0, 1.0, 1.0, 1.0, 1.0, 1.0, 1.0, 1.0, 1.0, 1.0, 1.0, 1.0, 1.0, 1.0, 1.0, 1.0, 1.0, 1.0, 1.0, 1.0, 1.0, 1.0, 1.0, 1.0, 1.0, 1.0, 1.0, 1.0, 1.0, 1.0, 1.0, 1.0, 1.0, 1.0, 1.0, 1.0, 1.0, 1.0, 1.0, 1.0, 1.0, 1.0, 1.0, 1.0, 1.0, 1.0, 1.0, 1.0, 1.0, 1.0, 1.0, 1.0, 1.0, 1.0, 1.0, 1.0, 1.0, 1.0, 1.0, 1.0, 1.0, 1.0, 1.0, 1.0, 1.0, 1.0, 1.0, 1.0, 1.0, 1.0, 1.0, 1.0, 1.0, 1.0, 1.0, 1.0, 1.0, 1.0, 1.0, 1.0, 1.0, 1.0, 1.0, 1.0, 1.0, 1.0, 1.0, 1.0, 1.0, 1.0, 1.0, 1.0, 1.0, 1.0, 1.0, 1.0, 1.0, 1.0, 1.0, 1.0, 1.0, 1.0, 1.0, 1.0, 1.0, 1.0, 1.0, 1.0, 1.0, 1.0, 1.0])
me_basegreen_001.materials.append(mat_basegreen)
me_basegreen_001.use_remesh_preserve_volume = False
me_basegreen_001.use_remesh_preserve_attributes = False
me_basegreen_001.use_mirror_vertex_groups = False
me_basegreen_001.update()
me_floor_001 = bpy.data.meshes.new('Floor.001')
me_floor_001.from_pydata([(21.6, -21.6, 0.0), (-21.6, -21.6, 0.0), (21.6, 21.6, 0.0), (-21.6, 21.6, 0.0)], [], [(1, 0, 2, 3)])
_uv = me_floor_001.uv_layers.new(name='lm_scene')
_uv.uv.foreach_set('vector', [0.003914, 0.006507, 0.8493, 0.003914, 0.8519, 0.8493, 0.006507, 0.8519])
_uv.active_render = True
_uv = me_floor_001.uv_layers.new(name='UVMap')
_uv.uv.foreach_set('vector', [0.003914, 0.006507, 0.8493, 0.003914, 0.8519, 0.8493, 0.006507, 0.8519])
me_floor_001.materials.append(mat_floor)
me_floor_001.use_remesh_preserve_volume = False
me_floor_001.use_remesh_preserve_attributes = False
me_floor_001.use_mirror_vertex_groups = False
me_floor_001.update()

# ---- objects
ob_wall2 = bpy.data.objects.new('Wall2', me_wall1_005)
ob_wall5 = bpy.data.objects.new('Wall5', me_wall1_004)
ob_wall4 = bpy.data.objects.new('Wall4', me_wall1_003)
ob_wall3 = bpy.data.objects.new('Wall3', me_wall1_002)
ob_basered_spawn = bpy.data.objects.new('baseRed.Spawn', None)
ob_basegreen_spawn = bpy.data.objects.new('baseGreen.Spawn', None)
ob_wall1 = bpy.data.objects.new('Wall1', me_wall1)
ob_basered = bpy.data.objects.new('baseRed', me_basered_003)
ob_basegreen = bpy.data.objects.new('baseGreen', me_basegreen_001)
ob_floor = bpy.data.objects.new('Floor', me_floor_001)
ob_light1 = bpy.data.objects.new('Light1', None)
ob_cameratarget = bpy.data.objects.new('CameraTarget', None)
ob_cameramain = bpy.data.objects.new('CameraMain', cam_cameramain)
ob_point = bpy.data.objects.new('Point', light_point)
ob_sun = bpy.data.objects.new('Sun', light_sun)

# ---- transforms, parenting, visibility, modifiers, constraints
ob_wall2.location = (-12.0, -2.0, 1.0)
ob_wall2.lineart.crease_threshold = 0.0
ob_wall5.location = (12.0, -2.0, 1.0)
ob_wall5.lineart.crease_threshold = 0.0
ob_wall4.location = (7.9, -6.0, 1.0)
ob_wall4.lineart.crease_threshold = 0.0
ob_wall3.location = (-7.9, -6.0, 1.0)
ob_wall3.lineart.crease_threshold = 0.0
ob_basered_spawn.location = (11.0, 6.0, 0.5)
ob_basered_spawn.empty_image_offset = (0.0, 0.0)
ob_basered_spawn.lineart.crease_threshold = 0.0
ob_basegreen_spawn.location = (-11.0, 6.0, 0.5)
ob_basegreen_spawn.empty_image_offset = (0.0, 0.0)
ob_basegreen_spawn.lineart.crease_threshold = 0.0
ob_wall1.location = (-2.07e-09, 9.0, 1.0)
ob_wall1.lineart.crease_threshold = 0.0
ob_basered.location = (11.0, 9.734, 1.036)
ob_basered.lineart.crease_threshold = 0.0
ob_basegreen.location = (-11.0, 9.734, 1.036)
ob_basegreen.lineart.crease_threshold = 0.0
ob_floor.location = (-8.189e-08, 5.0, 0.0)
ob_floor.lineart.crease_threshold = 0.0
ob_light1.parent = ob_point
ob_light1.matrix_parent_inverse = Matrix(((1.0, 0.0, 0.0, -4.076), (0.0, 1.0, -1.49e-08, -1.005), (0.0, 0.0, 1.0, -5.904), (0.0, 0.0, 0.0, 1.0)))
ob_light1.location = (14.08, 1.005, 60.0)
ob_light1.empty_image_offset = (0.0, 0.0)
ob_light1.lineart.crease_threshold = 0.0
ob_cameratarget.location = (0.0, 0.0, -5.0)
ob_cameratarget.empty_image_offset = (0.0, 0.0)
ob_cameratarget.lineart.crease_threshold = 0.0
ob_cameramain.location = (0.0, -16.0, 10.0)
ob_cameramain.lock_rotations_4d = False
ob_cameramain.empty_display_type = 'ARROWS'
ob_cameramain.color = (0.0, 0.0, 0.0, 0.0)
ob_cameramain.display_type = 'WIRE'
ob_cameramain.lineart.crease_threshold = 0.0
_c = ob_cameramain.constraints.new('TRACK_TO'); _c.name = 'AutoTrack'
_c.target = ob_cameratarget
ob_point.location = (4.076, 1.005, 5.904)
ob_point.lineart.crease_threshold = 0.0
ob_sun.location = (12.0, -11.0, 13.0)
ob_sun.rotation_euler = (0.7118, 0.4202, -0.1821)
ob_sun.lineart.crease_threshold = 0.0
cam_cameramain.dof.focus_object = ob_cameratarget

# ---- collection membership
col_collection_1.objects.link(ob_wall2)
col_collection_1.objects.link(ob_wall5)
col_collection_1.objects.link(ob_wall4)
col_collection_1.objects.link(ob_wall3)
col_collection_1.objects.link(ob_basered_spawn)
col_collection_1.objects.link(ob_basegreen_spawn)
col_collection_1.objects.link(ob_wall1)
col_collection_1.objects.link(ob_basered)
col_collection_1.objects.link(ob_basegreen)
col_collection_1.objects.link(ob_floor)
col_collection_1.objects.link(ob_light1)
col_collection_1.objects.link(ob_cameratarget)
col_collection_1.objects.link(ob_cameramain)
col_collection_2.objects.link(ob_point)
col_collection_3.objects.link(ob_sun)

# ---- scene / render settings (as saved in the file)
scene.camera = ob_cameramain
scene.frame_start = 1; scene.frame_end = 250; scene.frame_set(1)
scene.render.engine = 'BLENDER_EEVEE_NEXT'
scene.render.image_settings.color_mode = 'BW'
scene.render.image_settings.compression = 95
scene.render.resolution_x = 1024
scene.render.resolution_y = 768
scene.render.dither_intensity = 0.0
scene.render.bake_margin = 8
scene.cycles.use_denoising = False
scene.cycles.samples = 10
scene.cycles.sampling_pattern = 'TABULATED_SOBOL'
scene.cycles.light_sampling_threshold = 0.0
scene.cycles.use_adaptive_sampling = False
scene.cycles.use_light_tree = False
scene.cycles.blur_glossy = 0.0
scene.cycles.volume_bounces = 1
scene.cycles.pixel_filter_type = 'GAUSSIAN'
scene.cycles.sample_clamp_indirect = 0.0
scene.view_settings.view_transform = 'Standard'
bpy.context.view_layer.update()
